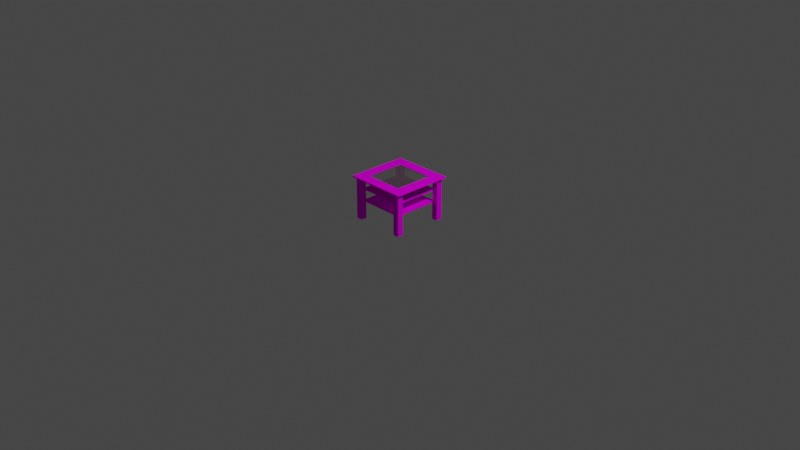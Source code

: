 # Source: table.blend  (saved by Blender 2.80.75; exported with 4.5.12 LTS)
import bpy
from mathutils import Matrix  # noqa: F401  (used for matrix-valued properties, if any)

bpy.ops.wm.read_factory_settings(use_empty=True)
scene = bpy.context.scene
scene.name = 'Scene'

# ---- collections
col_collection = bpy.data.collections.new('Collection'); scene.collection.children.link(col_collection)

# ---- images (referenced by path relative to the original .blend; pixels are not part of the script)
import os
ASSET_DIR = os.environ.get("B2B_ASSET_DIR", "")  # directory of the original .blend (textures are referenced by path, not embedded)
HERE = os.path.dirname(os.path.abspath(__file__))  # packed textures are extracted next to this script under _unpacked/

def load_image(name, relpath, width, height, colorspace="sRGB"):
    """Load a texture the original file referenced (path relative to the .blend, or extracted next to this script)."""
    p = next((c for c in (os.path.join(HERE, relpath), os.path.join(ASSET_DIR, relpath)) if relpath and os.path.exists(c)), "")
    if p:
        img = bpy.data.images.load(p, check_existing=True)
        img.name = name
    else:  # same state as the original file: an image datablock whose file is absent (Cycles renders it pink)
        img = bpy.data.images.new(name, width, height)
        img.source = "FILE"
        img.filepath = "//" + (relpath or name)
    img.colorspace_settings.name = colorspace
    return img
img_wood_texture_jpg = load_image('wood_texture.jpg', 'wood_texture.jpg', 1024, 1024, 'sRGB')

# ---- materials (node trees are filled in below, after node groups)
mat_wood_table = bpy.data.materials.new('Wood_Table')
mat_wood_table.use_transparent_shadow = False
mat_wood_table.diffuse_color = (0.7794, 0.7794, 0.7794, 1.0)
mat_wood_table_glass = bpy.data.materials.new('Wood_Table_Glass')
mat_wood_table_glass.use_transparent_shadow = False
mat_wood_table_glass.diffuse_color = (0.64, 0.64, 0.64, 1.0)

# ---- material node trees
mat_wood_table.use_nodes = True; mat_wood_table.node_tree.nodes.clear()
_N = mat_wood_table.node_tree.nodes; _L = mat_wood_table.node_tree.links
n0 = _N.new('ShaderNodeBsdfPrincipled'); n0.name = 'Principled BSDF'; n0.location = (0, 300)
n0.distribution = 'GGX'
n0.subsurface_method = 'BURLEY'
n0.inputs[3].default_value = 1.0
n0.inputs[27].default_value = (0.0, 0.0, 0.0, 1.0)
n0.inputs[28].default_value = 1.0
n1 = _N.new('ShaderNodeOutputMaterial'); n1.name = 'Material Output'; n1.location = (300, 300)
n2 = _N.new('ShaderNodeRGB'); n2.name = 'RGB'; n2.location = (-300, 300)
n2.label = 'Ambient'
n2.outputs[0].default_value = (0.0, 0.0, 0.0, 1.0)
n3 = _N.new('ShaderNodeRGB'); n3.name = 'RGB.001'; n3.location = (-300, 0)
n3.label = 'Specular'
n3.outputs[0].default_value = (0.2065, 0.1065, 0.01112, 1.0)
n4 = _N.new('ShaderNodeTexImage'); n4.name = 'Image Texture'; n4.location = (-290, 280)
n4.image = img_wood_texture_jpg
_L.new(n0.outputs[0], n1.inputs[0])
_L.new(n4.outputs[0], n0.inputs[0])
n1.is_active_output = True
mat_wood_table_glass.use_nodes = True; mat_wood_table_glass.node_tree.nodes.clear()
_N = mat_wood_table_glass.node_tree.nodes; _L = mat_wood_table_glass.node_tree.links
n0 = _N.new('ShaderNodeBsdfPrincipled'); n0.name = 'Principled BSDF'; n0.location = (0, 300)
n0.distribution = 'GGX'
n0.subsurface_method = 'BURLEY'
n0.inputs[0].default_value = (0.64, 0.6358, 0.573, 1.0)
n0.inputs[1].default_value = 1.0
n0.inputs[3].default_value = 1.0
n0.inputs[4].default_value = 0.4
n0.inputs[27].default_value = (0.0, 0.0, 0.0, 1.0)
n0.inputs[28].default_value = 1.0
n1 = _N.new('ShaderNodeOutputMaterial'); n1.name = 'Material Output'; n1.location = (300, 300)
n2 = _N.new('ShaderNodeRGB'); n2.name = 'RGB'; n2.location = (-300, 300)
n2.label = 'Ambient'
n2.outputs[0].default_value = (0.0, 0.0, 0.0, 1.0)
n3 = _N.new('ShaderNodeRGB'); n3.name = 'RGB.001'; n3.location = (-300, 0)
n3.label = 'Specular'
n3.outputs[0].default_value = (0.5, 0.5, 0.5, 1.0)
_L.new(n0.outputs[0], n1.inputs[0])
n1.is_active_output = True

# ---- world
world_world = bpy.data.worlds.new('World'); scene.world = world_world
world_world.use_nodes = True; world_world.node_tree.nodes.clear()
_N = world_world.node_tree.nodes; _L = world_world.node_tree.links
n0 = _N.new('ShaderNodeOutputWorld'); n0.name = 'World Output'; n0.location = (300, 300)
n1 = _N.new('ShaderNodeBackground'); n1.name = 'Background'; n1.location = (10, 300)
n1.inputs[0].default_value = (0.05088, 0.05088, 0.05088, 1.0)
_L.new(n1.outputs[0], n0.inputs[0])
n0.is_active_output = True
world_world.color = (0.05088, 0.05088, 0.05088)
world_world.use_sun_shadow = False
world_world.sun_shadow_jitter_overblur = 0.0

# ---- cameras
cam_camera = bpy.data.cameras.new('Camera')
cam_camera.clip_end = 100.0
cam_camera.ortho_scale = 7.314

# ---- lights
light_light = bpy.data.lights.new('Light', 'POINT')
light_light.transmission_factor = 0.0
light_light.energy = 1000.0
light_light.shadow_soft_size = 0.1
light_light.shadow_maximum_resolution = 0.006
light_light.use_absolute_resolution = True

# ---- meshes
me_cube_000 = bpy.data.meshes.new('Cube.000')
me_cube_000.from_pydata([(-0.2481, -0.2479, 0.19), (0.2482, -0.2479, 0.19), (-0.2481, 0.2479, 0.19), (0.2482, 0.2479, 0.19), (-0.2481, -0.2479, 0.21), (0.2482, -0.2479, 0.21), (-0.2481, 0.2479, 0.21), (0.2482, 0.2479, 0.21), (0.2482, -0.2479, 0.34), (-0.2481, -0.2479, 0.34), (0.2482, 0.2479, 0.34), (-0.2481, 0.2479, 0.34), (0.2482, -0.2479, 0.32), (-0.2481, -0.2479, 0.32), (0.2482, 0.2479, 0.32), (-0.2481, 0.2479, 0.32), (-0.2501, -0.2499, 0.192), (0.2501, -0.2499, 0.192), (-0.2501, 0.2499, 0.192), (0.2501, 0.2499, 0.192), (-0.2501, -0.2499, 0.208), (0.2501, -0.2499, 0.208), (-0.2501, 0.2499, 0.208), (0.2501, 0.2499, 0.208), (0.2501, -0.2499, 0.338), (-0.2501, -0.2499, 0.338), (0.2501, 0.2499, 0.338), (-0.2501, 0.2499, 0.338), (0.2501, -0.2499, 0.322), (-0.2501, -0.2499, 0.322), (0.2501, 0.2499, 0.322), (-0.2501, 0.2499, 0.322), (0.2359, 0.2345, 0.006666), (0.3009, 0.2345, 0.006666), (0.2359, 0.2345, 0.4567), (0.2339, 0.2975, 0.4547), (0.3009, 0.2995, 0.4567), (0.3029, 0.2365, 0.4547), (0.2359, 0.2345, 0.2103), (0.2359, 0.2995, 0.006666), (0.3009, 0.2995, 0.006666), (0.2359, 0.2345, 0.1897), (0.2359, 0.2345, 0.3197), (0.2359, 0.2345, 0.3403), (0.2359, 0.2504, 0.2103), (0.2507, 0.2345, 0.2103), (0.2359, 0.2504, 0.1897), (0.2527, 0.2325, 0.1877), (0.2359, 0.2504, 0.3403), (0.2359, 0.2504, 0.3197), (0.2507, 0.2345, 0.3403), (0.2507, 0.2345, 0.3197), (0.2383, 0.2368, 0.004732), (0.2507, 0.2504, 0.2103), (0.2507, 0.2504, 0.1897), (0.2507, 0.2504, 0.3403), (0.2507, 0.2504, 0.3197), (0.2383, 0.2971, 0.004732), (0.2986, 0.2971, 0.004732), (0.2986, 0.2368, 0.004732), (0.2379, 0.2325, 0.3423), (0.2379, 0.2325, 0.4547), (0.2989, 0.2325, 0.008666), (0.2379, 0.2325, 0.1877), (0.2379, 0.2325, 0.008666), (0.2379, 0.2325, 0.3177), (0.2379, 0.2325, 0.2123), (0.2527, 0.2325, 0.2123), (0.2507, 0.2345, 0.1897), (0.2527, 0.2325, 0.3423), (0.2527, 0.2325, 0.3177), (0.2989, 0.2325, 0.4547), (0.3029, 0.2975, 0.008666), (0.3029, 0.2365, 0.008666), (0.3029, 0.2975, 0.4547), (0.3009, 0.2345, 0.4567), (0.2379, 0.3015, 0.008666), (0.2989, 0.3015, 0.008666), (0.2989, 0.3015, 0.4547), (0.2379, 0.3015, 0.4547), (0.2339, 0.2975, 0.008666), (0.2339, 0.2365, 0.3423), (0.2339, 0.2365, 0.4547), (0.2339, 0.2365, 0.1877), (0.2339, 0.2365, 0.008666), (0.2339, 0.2524, 0.2123), (0.2339, 0.2365, 0.2123), (0.2339, 0.2524, 0.1877), (0.2339, 0.2365, 0.3177), (0.2339, 0.2524, 0.3423), (0.2339, 0.2524, 0.3177), (0.2359, 0.2995, 0.4567), (-0.2359, 0.2345, 0.006666), (-0.3009, 0.2995, 0.006666), (-0.3009, 0.2345, 0.006666), (-0.2359, 0.2345, 0.4567), (-0.2339, 0.2975, 0.4547), (-0.3009, 0.2995, 0.4567), (-0.3029, 0.2365, 0.4547), (-0.2359, 0.2345, 0.2103), (-0.2359, 0.2995, 0.006666), (-0.2359, 0.2345, 0.1897), (-0.2359, 0.2345, 0.3197), (-0.2359, 0.2345, 0.3403), (-0.2359, 0.2504, 0.2103), (-0.2506, 0.2345, 0.2103), (-0.2359, 0.2504, 0.1897), (-0.2526, 0.2325, 0.1877), (-0.2359, 0.2504, 0.3403), (-0.2359, 0.2504, 0.3197), (-0.2506, 0.2345, 0.3403), (-0.2506, 0.2345, 0.3197), (-0.2383, 0.2368, 0.004732), (-0.2506, 0.2504, 0.2103), (-0.2506, 0.2504, 0.1897), (-0.2506, 0.2504, 0.3403), (-0.2506, 0.2504, 0.3197), (-0.2383, 0.2971, 0.004732), (-0.2985, 0.2971, 0.004732), (-0.2985, 0.2368, 0.004732), (-0.2379, 0.2325, 0.3423), (-0.2379, 0.2325, 0.4547), (-0.2989, 0.2325, 0.008666), (-0.2379, 0.2325, 0.1877), (-0.2379, 0.2325, 0.008666), (-0.2379, 0.2325, 0.3177), (-0.2379, 0.2325, 0.2123), (-0.2526, 0.2325, 0.2123), (-0.2506, 0.2345, 0.1897), (-0.2526, 0.2325, 0.3423), (-0.2526, 0.2325, 0.3177), (-0.2989, 0.2325, 0.4547), (-0.3029, 0.2975, 0.008666), (-0.3029, 0.2365, 0.008666), (-0.3029, 0.2975, 0.4547), (-0.3009, 0.2345, 0.4567), (-0.2379, 0.3015, 0.008666), (-0.2989, 0.3015, 0.008666), (-0.2989, 0.3015, 0.4547), (-0.2379, 0.3015, 0.4547), (-0.2339, 0.2975, 0.008666), (-0.2339, 0.2365, 0.3423), (-0.2339, 0.2365, 0.4547), (-0.2339, 0.2365, 0.1877), (-0.2339, 0.2365, 0.008666), (-0.2339, 0.2524, 0.2123), (-0.2339, 0.2365, 0.2123), (-0.2339, 0.2524, 0.1877), (-0.2339, 0.2365, 0.3177), (-0.2339, 0.2524, 0.3423), (-0.2339, 0.2524, 0.3177), (-0.2359, 0.2995, 0.4567), (0.2359, -0.2345, 0.006666), (0.2359, -0.2995, 0.006666), (0.3009, -0.2995, 0.006666), (0.2359, -0.2345, 0.4567), (0.2339, -0.2975, 0.4547), (0.3009, -0.2995, 0.4567), (0.3029, -0.2365, 0.4547), (0.2359, -0.2345, 0.2103), (0.3009, -0.2345, 0.006666), (0.2359, -0.2345, 0.1897), (0.2359, -0.2345, 0.3197), (0.2359, -0.2345, 0.3403), (0.2359, -0.2505, 0.2103), (0.2507, -0.2345, 0.2103), (0.2359, -0.2505, 0.1897), (0.2527, -0.2325, 0.1877), (0.2359, -0.2505, 0.3403), (0.2359, -0.2505, 0.3197), (0.2507, -0.2345, 0.3403), (0.2507, -0.2345, 0.3197), (0.2383, -0.2369, 0.004732), (0.2507, -0.2505, 0.2103), (0.2507, -0.2505, 0.1897), (0.2507, -0.2505, 0.3403), (0.2507, -0.2505, 0.3197), (0.2383, -0.2972, 0.004732), (0.2986, -0.2972, 0.004732), (0.2986, -0.2369, 0.004732), (0.2379, -0.2325, 0.3423), (0.2379, -0.2325, 0.4547), (0.2989, -0.2325, 0.008666), (0.2379, -0.2325, 0.1877), (0.2379, -0.2325, 0.008666), (0.2379, -0.2325, 0.3177), (0.2379, -0.2325, 0.2123), (0.2527, -0.2325, 0.2123), (0.2507, -0.2345, 0.1897), (0.2527, -0.2325, 0.3423), (0.2527, -0.2325, 0.3177), (0.2989, -0.2325, 0.4547), (0.3029, -0.2975, 0.008666), (0.3029, -0.2365, 0.008666), (0.3029, -0.2975, 0.4547), (0.3009, -0.2345, 0.4567), (0.2379, -0.3015, 0.008666), (0.2989, -0.3015, 0.008666), (0.2989, -0.3015, 0.4547), (0.2379, -0.3015, 0.4547), (0.2339, -0.2975, 0.008666), (0.2339, -0.2365, 0.3423), (0.2339, -0.2365, 0.4547), (0.2339, -0.2365, 0.1877), (0.2339, -0.2365, 0.008666), (0.2339, -0.2525, 0.2123), (0.2339, -0.2365, 0.2123), (0.2339, -0.2525, 0.1877), (0.2339, -0.2365, 0.3177), (0.2339, -0.2525, 0.3423), (0.2339, -0.2525, 0.3177), (0.2359, -0.2995, 0.4567), (-0.2359, -0.2345, 0.006666), (-0.2359, -0.2995, 0.006666), (-0.3009, -0.2995, 0.006666), (-0.3009, -0.2345, 0.006666), (-0.2359, -0.2345, 0.4567), (-0.2339, -0.2975, 0.4547), (-0.3009, -0.2995, 0.4567), (-0.3029, -0.2365, 0.4547), (-0.2359, -0.2345, 0.2103), (-0.2359, -0.2345, 0.1897), (-0.2359, -0.2345, 0.3197), (-0.2359, -0.2345, 0.3403), (-0.2359, -0.2505, 0.2103), (-0.2506, -0.2345, 0.2103), (-0.2359, -0.2505, 0.1897), (-0.2526, -0.2325, 0.1877), (-0.2359, -0.2505, 0.3403), (-0.2359, -0.2505, 0.3197), (-0.2506, -0.2345, 0.3403), (-0.2506, -0.2345, 0.3197), (-0.2383, -0.2369, 0.004732), (-0.2506, -0.2505, 0.2103), (-0.2506, -0.2505, 0.1897), (-0.2506, -0.2505, 0.3403), (-0.2506, -0.2505, 0.3197), (-0.2383, -0.2972, 0.004732), (-0.2985, -0.2972, 0.004732), (-0.2985, -0.2369, 0.004732), (-0.2379, -0.2325, 0.3423), (-0.2379, -0.2325, 0.4547), (-0.2989, -0.2325, 0.008666), (-0.2379, -0.2325, 0.1877), (-0.2379, -0.2325, 0.008666), (-0.2379, -0.2325, 0.3177), (-0.2379, -0.2325, 0.2123), (-0.2526, -0.2325, 0.2123), (-0.2506, -0.2345, 0.1897), (-0.2526, -0.2325, 0.3423), (-0.2526, -0.2325, 0.3177), (-0.2989, -0.2325, 0.4547), (-0.3029, -0.2975, 0.008666), (-0.3029, -0.2365, 0.008666), (-0.3029, -0.2975, 0.4547), (-0.3009, -0.2345, 0.4567), (-0.2379, -0.3015, 0.008666), (-0.2989, -0.3015, 0.008666), (-0.2989, -0.3015, 0.4547), (-0.2379, -0.3015, 0.4547), (-0.2339, -0.2975, 0.008666), (-0.2339, -0.2365, 0.3423), (-0.2339, -0.2365, 0.4547), (-0.2339, -0.2365, 0.1877), (-0.2339, -0.2365, 0.008666), (-0.2339, -0.2525, 0.2123), (-0.2339, -0.2365, 0.2123), (-0.2339, -0.2525, 0.1877), (-0.2339, -0.2365, 0.3177), (-0.2339, -0.2525, 0.3423), (-0.2339, -0.2525, 0.3177), (-0.2359, -0.2995, 0.4567), (0.33, -0.33, 0.4568), (-0.33, -0.33, 0.4568), (0.33, 0.33, 0.4568), (-0.3267, 0.2111, 0.4711), (0.3267, 0.2111, 0.4711), (-0.3267, -0.2112, 0.4711), (0.3267, -0.2112, 0.4711), (-0.33, 0.33, 0.4568), (0.33, -0.2103, 0.4568), (-0.3267, 0.3267, 0.4711), (0.3267, 0.3267, 0.4711), (-0.3267, -0.3267, 0.4711), (0.33, 0.2101, 0.4568), (-0.33, 0.2101, 0.4568), (0.3267, -0.3267, 0.4711), (-0.33, -0.2103, 0.4568), (-0.2078, 0.2081, 0.4568), (0.3267, -0.2095, 0.4711), (-0.3267, -0.2095, 0.4711), (0.2098, -0.2095, 0.4711), (-0.2098, -0.2095, 0.4711), (0.3267, 0.2094, 0.4711), (0.2098, 0.2094, 0.4711), (-0.2098, 0.2094, 0.4711), (-0.3267, 0.2094, 0.4711), (0.33, -0.2103, 0.4669), (0.33, -0.33, 0.4669), (-0.33, 0.33, 0.4669), (0.33, 0.33, 0.4669), (-0.33, -0.33, 0.4669), (-0.33, -0.2103, 0.4669), (0.33, 0.2101, 0.4669), (-0.33, 0.2101, 0.4669), (0.2078, 0.2081, 0.4568), (0.2078, -0.2083, 0.4568), (-0.2078, -0.2083, 0.4568), (-0.2098, -0.2103, 0.4669), (0.2098, -0.2103, 0.4669), (0.2098, 0.2101, 0.4669), (-0.2098, 0.2101, 0.4669), (0.2098, -0.2103, 0.4619), (-0.2098, -0.2103, 0.4619), (0.2098, 0.2101, 0.4619), (-0.2078, 0.2081, 0.4619), (-0.2078, -0.2083, 0.4619), (0.2078, -0.2083, 0.4619), (0.2078, 0.2081, 0.4619), (-0.2098, 0.2101, 0.4619), (0.33, -0.2103, 0.4669), (0.33, -0.2103, 0.4669), (0.33, -0.2103, 0.4669), (0.3267, -0.2112, 0.4711), (0.3267, -0.2112, 0.4711), (-0.3267, -0.2112, 0.4711), (-0.3267, -0.2112, 0.4711), (-0.2098, 0.2094, 0.4711), (-0.2098, 0.2094, 0.4711), (-0.3267, 0.2094, 0.4711), (-0.3267, 0.2094, 0.4711), (0.3267, 0.2094, 0.4711), (0.3267, 0.2094, 0.4711), (0.2098, 0.2094, 0.4711), (0.2098, 0.2094, 0.4711), (-0.3267, -0.2095, 0.4711), (-0.3267, -0.2095, 0.4711), (-0.2098, -0.2095, 0.4711), (-0.2098, -0.2095, 0.4711), (0.2098, -0.2095, 0.4711), (0.2098, -0.2095, 0.4711), (0.3267, -0.2095, 0.4711), (0.3267, -0.2095, 0.4711), (0.3267, 0.2111, 0.4711), (0.3267, 0.2111, 0.4711), (-0.3267, 0.2111, 0.4711), (-0.3267, 0.2111, 0.4711), (0.3267, 0.3267, 0.4711), (0.3267, 0.3267, 0.4711), (-0.3267, -0.3267, 0.4711), (-0.3267, -0.3267, 0.4711), (0.3267, -0.3267, 0.4711), (0.3267, -0.3267, 0.4711), (-0.3267, 0.3267, 0.4711), (-0.3267, 0.3267, 0.4711), (0.33, -0.33, 0.4669), (0.33, -0.33, 0.4568), (-0.33, 0.33, 0.4669), (0.33, 0.33, 0.4669), (0.33, 0.33, 0.4568), (-0.33, -0.33, 0.4669), (-0.33, -0.33, 0.4568), (0.33, 0.2101, 0.4669), (0.33, 0.2101, 0.4669), (0.33, 0.2101, 0.4669), (0.33, 0.2101, 0.4568), (-0.33, 0.2101, 0.4669), (-0.33, 0.2101, 0.4669), (-0.33, 0.2101, 0.4669), (0.33, -0.2103, 0.4568), (-0.33, 0.33, 0.4568), (-0.33, -0.2103, 0.4669), (-0.33, -0.2103, 0.4669), (-0.33, -0.2103, 0.4669), (-0.33, 0.2101, 0.4568), (0.2098, -0.2103, 0.4669), (0.2098, -0.2103, 0.4669), (-0.2098, 0.2101, 0.4669), (-0.2098, 0.2101, 0.4669), (0.2078, 0.2081, 0.4568), (0.2078, 0.2081, 0.4568), (0.2078, 0.2081, 0.4568), (0.2078, -0.2083, 0.4568), (0.2078, -0.2083, 0.4568), (0.2078, -0.2083, 0.4568), (-0.2098, -0.2103, 0.4669), (-0.2098, -0.2103, 0.4669), (0.2098, 0.2101, 0.4669), (0.2098, 0.2101, 0.4669), (-0.2078, -0.2083, 0.4568), (-0.2078, -0.2083, 0.4568), (-0.2078, -0.2083, 0.4568), (0.2098, -0.2103, 0.4619), (0.2098, -0.2103, 0.4619), (0.2098, -0.2103, 0.4619), (-0.2098, -0.2103, 0.4619), (-0.2098, -0.2103, 0.4619), (-0.2098, -0.2103, 0.4619), (0.2098, 0.2101, 0.4619), (0.2098, 0.2101, 0.4619), (0.2098, 0.2101, 0.4619), (-0.2078, 0.2081, 0.4568), (-0.2078, 0.2081, 0.4568), (-0.2078, 0.2081, 0.4568), (-0.33, -0.2103, 0.4568), (-0.2098, 0.2101, 0.4619), (-0.2098, 0.2101, 0.4619), (-0.2098, 0.2101, 0.4619), (-0.2078, -0.2083, 0.4619), (-0.2078, -0.2083, 0.4619), (-0.2078, -0.2083, 0.4619), (0.2078, -0.2083, 0.4619), (0.2078, -0.2083, 0.4619), (0.2078, -0.2083, 0.4619), (0.2078, 0.2081, 0.4619), (0.2078, 0.2081, 0.4619), (0.2078, 0.2081, 0.4619), (-0.2078, 0.2081, 0.4619), (-0.2078, 0.2081, 0.4619), (-0.2078, 0.2081, 0.4619), (-0.2481, -0.2479, 0.19), (-0.2481, -0.2479, 0.19), (0.2482, -0.2479, 0.19), (0.2482, -0.2479, 0.19), (-0.2481, 0.2479, 0.19), (-0.2481, 0.2479, 0.19), (0.2482, 0.2479, 0.19), (0.2482, 0.2479, 0.19), (-0.2481, -0.2479, 0.21), (-0.2481, -0.2479, 0.21), (0.2482, -0.2479, 0.21), (0.2482, -0.2479, 0.21), (-0.2481, 0.2479, 0.21), (-0.2481, 0.2479, 0.21), (0.2482, 0.2479, 0.21), (0.2482, 0.2479, 0.21), (-0.2501, -0.2499, 0.192), (-0.2501, -0.2499, 0.192), (-0.2501, -0.2499, 0.192), (-0.2501, -0.2499, 0.208), (-0.2501, -0.2499, 0.208), (-0.2501, -0.2499, 0.208), (0.2501, -0.2499, 0.208), (0.2501, -0.2499, 0.208), (0.2501, -0.2499, 0.208), (0.2501, -0.2499, 0.192), (0.2501, -0.2499, 0.192), (0.2501, -0.2499, 0.192), (0.2501, 0.2499, 0.192), (0.2501, 0.2499, 0.192), (0.2501, 0.2499, 0.192), (0.2501, 0.2499, 0.208), (0.2501, 0.2499, 0.208), (0.2501, 0.2499, 0.208), (-0.2501, 0.2499, 0.208), (-0.2501, 0.2499, 0.208), (-0.2501, 0.2499, 0.208), (-0.2501, 0.2499, 0.192), (-0.2501, 0.2499, 0.192), (-0.2501, 0.2499, 0.192), (0.2482, -0.2479, 0.34), (0.2482, -0.2479, 0.34), (-0.2481, -0.2479, 0.34), (-0.2481, -0.2479, 0.34), (0.2482, 0.2479, 0.34), (0.2482, 0.2479, 0.34), (-0.2481, 0.2479, 0.34), (-0.2481, 0.2479, 0.34), (0.2482, -0.2479, 0.32), (0.2482, -0.2479, 0.32), (-0.2481, -0.2479, 0.32), (-0.2481, -0.2479, 0.32), (0.2482, 0.2479, 0.32), (0.2482, 0.2479, 0.32), (-0.2481, 0.2479, 0.32), (-0.2481, 0.2479, 0.32), (0.2501, -0.2499, 0.338), (0.2501, -0.2499, 0.338), (0.2501, -0.2499, 0.338), (0.2501, -0.2499, 0.322), (0.2501, -0.2499, 0.322), (0.2501, -0.2499, 0.322), (-0.2501, -0.2499, 0.322), (-0.2501, -0.2499, 0.322), (-0.2501, -0.2499, 0.322), (-0.2501, -0.2499, 0.338), (-0.2501, -0.2499, 0.338), (-0.2501, -0.2499, 0.338), (-0.2501, 0.2499, 0.338), (-0.2501, 0.2499, 0.338), (-0.2501, 0.2499, 0.338), (-0.2501, 0.2499, 0.322), (-0.2501, 0.2499, 0.322), (-0.2501, 0.2499, 0.322), (0.2501, 0.2499, 0.322), (0.2501, 0.2499, 0.322), (0.2501, 0.2499, 0.322), (0.2501, 0.2499, 0.338), (0.2501, 0.2499, 0.338), (0.2501, 0.2499, 0.338), (0.2359, 0.2504, 0.2103), (0.2359, 0.2504, 0.2103), (0.2359, 0.2504, 0.2103), (0.2359, 0.2345, 0.2103), (0.2359, 0.2345, 0.2103), (0.2359, 0.2345, 0.2103), (0.2359, 0.2504, 0.1897), (0.2359, 0.2504, 0.1897), (0.2359, 0.2504, 0.1897), (0.2359, 0.2345, 0.1897), (0.2359, 0.2345, 0.1897), (0.2359, 0.2345, 0.1897), (0.2359, 0.2504, 0.3403), (0.2359, 0.2504, 0.3403), (0.2359, 0.2504, 0.3403), (0.2359, 0.2345, 0.3403), (0.2359, 0.2345, 0.3403), (0.2359, 0.2345, 0.3403), (0.2359, 0.2504, 0.3197), (0.2359, 0.2504, 0.3197), (0.2359, 0.2504, 0.3197), (0.2359, 0.2345, 0.3197), (0.2359, 0.2345, 0.3197), (0.2359, 0.2345, 0.3197), (0.2383, 0.2971, 0.004732), (0.2383, 0.2971, 0.004732), (0.2986, 0.2971, 0.004732), (0.2986, 0.2971, 0.004732), (0.2507, 0.2345, 0.2103), (0.2507, 0.2345, 0.2103), (0.2507, 0.2345, 0.2103), (0.2507, 0.2345, 0.1897), (0.2507, 0.2345, 0.1897), (0.2507, 0.2345, 0.1897), (0.2379, 0.3015, 0.008666), (0.2379, 0.3015, 0.008666), (0.2989, 0.3015, 0.008666), (0.2989, 0.3015, 0.008666), (0.2383, 0.2368, 0.004732), (0.2383, 0.2368, 0.004732), (0.2986, 0.2368, 0.004732), (0.2986, 0.2368, 0.004732), (0.2507, 0.2345, 0.3403), (0.2507, 0.2345, 0.3403), (0.2507, 0.2345, 0.3403), (0.2507, 0.2345, 0.3197), (0.2507, 0.2345, 0.3197), (0.2507, 0.2345, 0.3197), (0.2339, 0.2975, 0.4547), (0.2339, 0.2975, 0.4547), (0.2339, 0.2365, 0.4547), (0.2339, 0.2365, 0.4547), (0.3029, 0.2365, 0.4547), (0.3029, 0.2365, 0.4547), (0.3029, 0.2975, 0.4547), (0.3029, 0.2975, 0.4547), (0.2379, 0.2325, 0.4547), (0.2379, 0.2325, 0.4547), (0.2989, 0.2325, 0.4547), (0.2989, 0.2325, 0.4547), (0.2507, 0.2504, 0.2103), (0.2507, 0.2504, 0.2103), (0.2507, 0.2504, 0.1897), (0.2507, 0.2504, 0.1897), (0.2507, 0.2504, 0.3403), (0.2507, 0.2504, 0.3403), (0.2507, 0.2504, 0.3197), (0.2507, 0.2504, 0.3197), (0.2379, 0.3015, 0.4547), (0.2379, 0.3015, 0.4547), (0.2989, 0.3015, 0.4547), (0.2989, 0.3015, 0.4547), (0.2359, 0.2345, 0.006666), (0.2359, 0.2345, 0.006666), (0.3009, 0.2345, 0.006666), (0.3009, 0.2345, 0.006666), (0.2379, 0.2325, 0.3423), (0.2379, 0.2325, 0.3423), (0.2379, 0.2325, 0.1877), (0.2379, 0.2325, 0.1877), (0.2379, 0.2325, 0.008666), (0.2379, 0.2325, 0.008666), (0.2379, 0.2325, 0.3177), (0.2379, 0.2325, 0.3177), (0.2379, 0.2325, 0.2123), (0.2379, 0.2325, 0.2123), (0.2527, 0.2325, 0.2123), (0.2527, 0.2325, 0.2123), (0.2527, 0.2325, 0.1877), (0.2527, 0.2325, 0.1877), (0.2527, 0.2325, 0.3423), (0.2527, 0.2325, 0.3423), (0.2527, 0.2325, 0.3177), (0.2527, 0.2325, 0.3177), (0.2989, 0.2325, 0.008666), (0.2989, 0.2325, 0.008666), (0.2359, 0.2345, 0.4567), (0.2359, 0.2345, 0.4567), (0.3009, 0.2345, 0.4567), (0.3009, 0.2345, 0.4567), (0.3029, 0.2975, 0.008666), (0.3029, 0.2975, 0.008666), (0.3009, 0.2995, 0.006666), (0.3009, 0.2995, 0.006666), (0.3029, 0.2365, 0.008666), (0.3029, 0.2365, 0.008666), (0.3009, 0.2995, 0.4567), (0.3009, 0.2995, 0.4567), (0.2359, 0.2995, 0.006666), (0.2359, 0.2995, 0.006666), (0.2359, 0.2995, 0.4567), (0.2359, 0.2995, 0.4567), (0.2339, 0.2365, 0.3423), (0.2339, 0.2365, 0.3423), (0.2339, 0.2365, 0.1877), (0.2339, 0.2365, 0.1877), (0.2339, 0.2365, 0.008666), (0.2339, 0.2365, 0.008666), (0.2339, 0.2524, 0.2123), (0.2339, 0.2524, 0.2123), (0.2339, 0.2365, 0.2123), (0.2339, 0.2365, 0.2123), (0.2339, 0.2524, 0.1877), (0.2339, 0.2524, 0.1877), (0.2339, 0.2365, 0.3177), (0.2339, 0.2365, 0.3177), (0.2339, 0.2524, 0.3423), (0.2339, 0.2524, 0.3423), (0.2339, 0.2524, 0.3177), (0.2339, 0.2524, 0.3177), (0.2339, 0.2975, 0.008666), (0.2339, 0.2975, 0.008666), (-0.2359, 0.2504, 0.2103), (-0.2359, 0.2504, 0.2103), (-0.2359, 0.2504, 0.2103), (-0.2359, 0.2345, 0.2103), (-0.2359, 0.2345, 0.2103), (-0.2359, 0.2345, 0.2103), (-0.2359, 0.2504, 0.1897), (-0.2359, 0.2504, 0.1897), (-0.2359, 0.2504, 0.1897), (-0.2359, 0.2345, 0.1897), (-0.2359, 0.2345, 0.1897), (-0.2359, 0.2345, 0.1897), (-0.2359, 0.2504, 0.3403), (-0.2359, 0.2504, 0.3403), (-0.2359, 0.2504, 0.3403), (-0.2359, 0.2345, 0.3403), (-0.2359, 0.2345, 0.3403), (-0.2359, 0.2345, 0.3403), (-0.2359, 0.2504, 0.3197), (-0.2359, 0.2504, 0.3197), (-0.2359, 0.2504, 0.3197), (-0.2359, 0.2345, 0.3197), (-0.2359, 0.2345, 0.3197), (-0.2359, 0.2345, 0.3197), (-0.2383, 0.2971, 0.004732), (-0.2383, 0.2971, 0.004732), (-0.2985, 0.2971, 0.004732), (-0.2985, 0.2971, 0.004732), (-0.2506, 0.2345, 0.2103), (-0.2506, 0.2345, 0.2103), (-0.2506, 0.2345, 0.2103), (-0.2506, 0.2345, 0.1897), (-0.2506, 0.2345, 0.1897), (-0.2506, 0.2345, 0.1897), (-0.2383, 0.2368, 0.004732), (-0.2383, 0.2368, 0.004732), (-0.2985, 0.2368, 0.004732), (-0.2985, 0.2368, 0.004732), (-0.2506, 0.2345, 0.3403), (-0.2506, 0.2345, 0.3403), (-0.2506, 0.2345, 0.3403), (-0.2506, 0.2345, 0.3197), (-0.2506, 0.2345, 0.3197), (-0.2506, 0.2345, 0.3197), (-0.2339, 0.2975, 0.4547), (-0.2339, 0.2975, 0.4547), (-0.2339, 0.2365, 0.4547), (-0.2339, 0.2365, 0.4547), (-0.3029, 0.2365, 0.4547), (-0.3029, 0.2365, 0.4547), (-0.3029, 0.2975, 0.4547), (-0.3029, 0.2975, 0.4547), (-0.2379, 0.2325, 0.4547), (-0.2379, 0.2325, 0.4547), (-0.2989, 0.2325, 0.4547), (-0.2989, 0.2325, 0.4547), (-0.2506, 0.2504, 0.2103), (-0.2506, 0.2504, 0.2103), (-0.2506, 0.2504, 0.1897), (-0.2506, 0.2504, 0.1897), (-0.2506, 0.2504, 0.3403), (-0.2506, 0.2504, 0.3403), (-0.2506, 0.2504, 0.3197), (-0.2506, 0.2504, 0.3197), (-0.2379, 0.3015, 0.4547), (-0.2379, 0.3015, 0.4547), (-0.2989, 0.3015, 0.4547), (-0.2989, 0.3015, 0.4547), (-0.2359, 0.2345, 0.006666), (-0.2359, 0.2345, 0.006666), (-0.3009, 0.2995, 0.006666), (-0.3009, 0.2995, 0.006666), (-0.3009, 0.2345, 0.006666), (-0.3009, 0.2345, 0.006666), (-0.2379, 0.2325, 0.3423), (-0.2379, 0.2325, 0.3423), (-0.2379, 0.2325, 0.1877), (-0.2379, 0.2325, 0.1877), (-0.2379, 0.2325, 0.008666), (-0.2379, 0.2325, 0.008666), (-0.2379, 0.2325, 0.3177), (-0.2379, 0.2325, 0.3177), (-0.2379, 0.2325, 0.2123), (-0.2379, 0.2325, 0.2123), (-0.2526, 0.2325, 0.2123), (-0.2526, 0.2325, 0.2123), (-0.2526, 0.2325, 0.1877), (-0.2526, 0.2325, 0.1877), (-0.2526, 0.2325, 0.3423), (-0.2526, 0.2325, 0.3423), (-0.2526, 0.2325, 0.3177), (-0.2526, 0.2325, 0.3177), (-0.2989, 0.2325, 0.008666), (-0.2989, 0.2325, 0.008666), (-0.2359, 0.2345, 0.4567), (-0.2359, 0.2345, 0.4567), (-0.3009, 0.2345, 0.4567), (-0.3009, 0.2345, 0.4567), (-0.3029, 0.2365, 0.008666), (-0.3029, 0.2365, 0.008666), (-0.3029, 0.2975, 0.008666), (-0.3029, 0.2975, 0.008666), (-0.3009, 0.2995, 0.4567), (-0.3009, 0.2995, 0.4567), (-0.2989, 0.3015, 0.008666), (-0.2989, 0.3015, 0.008666), (-0.2359, 0.2995, 0.4567), (-0.2359, 0.2995, 0.4567), (-0.2339, 0.2365, 0.3423), (-0.2339, 0.2365, 0.3423), (-0.2339, 0.2365, 0.1877), (-0.2339, 0.2365, 0.1877), (-0.2339, 0.2365, 0.008666), (-0.2339, 0.2365, 0.008666), (-0.2339, 0.2524, 0.2123), (-0.2339, 0.2524, 0.2123), (-0.2339, 0.2365, 0.2123), (-0.2339, 0.2365, 0.2123), (-0.2339, 0.2524, 0.1877), (-0.2339, 0.2524, 0.1877), (-0.2339, 0.2365, 0.3177), (-0.2339, 0.2365, 0.3177), (-0.2339, 0.2524, 0.3423), (-0.2339, 0.2524, 0.3423), (-0.2339, 0.2524, 0.3177), (-0.2339, 0.2524, 0.3177), (-0.2339, 0.2975, 0.008666), (-0.2339, 0.2975, 0.008666), (0.2359, -0.2505, 0.2103), (0.2359, -0.2505, 0.2103), (0.2359, -0.2505, 0.2103), (0.2359, -0.2345, 0.2103), (0.2359, -0.2345, 0.2103), (0.2359, -0.2345, 0.2103), (0.2359, -0.2505, 0.1897), (0.2359, -0.2505, 0.1897), (0.2359, -0.2505, 0.1897), (0.2359, -0.2345, 0.1897), (0.2359, -0.2345, 0.1897), (0.2359, -0.2345, 0.1897), (0.2359, -0.2505, 0.3403), (0.2359, -0.2505, 0.3403), (0.2359, -0.2505, 0.3403), (0.2359, -0.2345, 0.3403), (0.2359, -0.2345, 0.3403), (0.2359, -0.2345, 0.3403), (0.2359, -0.2505, 0.3197), (0.2359, -0.2505, 0.3197), (0.2359, -0.2505, 0.3197), (0.2359, -0.2345, 0.3197), (0.2359, -0.2345, 0.3197), (0.2359, -0.2345, 0.3197), (0.3029, -0.2365, 0.008666), (0.3029, -0.2365, 0.008666), (0.3029, -0.2975, 0.008666), (0.3029, -0.2975, 0.008666), (0.2383, -0.2972, 0.004732), (0.2383, -0.2972, 0.004732), (0.2986, -0.2972, 0.004732), (0.2986, -0.2972, 0.004732), (0.2507, -0.2345, 0.2103), (0.2507, -0.2345, 0.2103), (0.2507, -0.2345, 0.2103), (0.2507, -0.2345, 0.1897), (0.2507, -0.2345, 0.1897), (0.2507, -0.2345, 0.1897), (0.2383, -0.2369, 0.004732), (0.2383, -0.2369, 0.004732), (0.2986, -0.2369, 0.004732), (0.2986, -0.2369, 0.004732), (0.2507, -0.2345, 0.3403), (0.2507, -0.2345, 0.3403), (0.2507, -0.2345, 0.3403), (0.2507, -0.2345, 0.3197), (0.2507, -0.2345, 0.3197), (0.2507, -0.2345, 0.3197), (0.2339, -0.2975, 0.4547), (0.2339, -0.2975, 0.4547), (0.2339, -0.2365, 0.4547), (0.2339, -0.2365, 0.4547), (0.3029, -0.2365, 0.4547), (0.3029, -0.2365, 0.4547), (0.3029, -0.2975, 0.4547), (0.3029, -0.2975, 0.4547), (0.2379, -0.2325, 0.4547), (0.2379, -0.2325, 0.4547), (0.2989, -0.2325, 0.4547), (0.2989, -0.2325, 0.4547), (0.2507, -0.2505, 0.2103), (0.2507, -0.2505, 0.2103), (0.2507, -0.2505, 0.1897), (0.2507, -0.2505, 0.1897), (0.2507, -0.2505, 0.3403), (0.2507, -0.2505, 0.3403), (0.2507, -0.2505, 0.3197), (0.2507, -0.2505, 0.3197), (0.2379, -0.3015, 0.4547), (0.2379, -0.3015, 0.4547), (0.2989, -0.3015, 0.4547), (0.2989, -0.3015, 0.4547), (0.2359, -0.2995, 0.006666), (0.2359, -0.2995, 0.006666), (0.2359, -0.2345, 0.006666), (0.2359, -0.2345, 0.006666), (0.3009, -0.2995, 0.006666), (0.3009, -0.2995, 0.006666), (0.2379, -0.2325, 0.3423), (0.2379, -0.2325, 0.3423), (0.2379, -0.2325, 0.1877), (0.2379, -0.2325, 0.1877), (0.2379, -0.2325, 0.008666), (0.2379, -0.2325, 0.008666), (0.2379, -0.2325, 0.3177), (0.2379, -0.2325, 0.3177), (0.2379, -0.2325, 0.2123), (0.2379, -0.2325, 0.2123), (0.2527, -0.2325, 0.2123), (0.2527, -0.2325, 0.2123), (0.2527, -0.2325, 0.1877), (0.2527, -0.2325, 0.1877), (0.2527, -0.2325, 0.3423), (0.2527, -0.2325, 0.3423), (0.2527, -0.2325, 0.3177), (0.2527, -0.2325, 0.3177), (0.2989, -0.2325, 0.008666), (0.2989, -0.2325, 0.008666), (0.2359, -0.2345, 0.4567), (0.2359, -0.2345, 0.4567), (0.3009, -0.2345, 0.006666), (0.3009, -0.2345, 0.006666), (0.3009, -0.2345, 0.4567), (0.3009, -0.2345, 0.4567), (0.3009, -0.2995, 0.4567), (0.3009, -0.2995, 0.4567), (0.2989, -0.3015, 0.008666), (0.2989, -0.3015, 0.008666), (0.2379, -0.3015, 0.008666), (0.2379, -0.3015, 0.008666), (0.2359, -0.2995, 0.4567), (0.2359, -0.2995, 0.4567), (0.2339, -0.2365, 0.3423), (0.2339, -0.2365, 0.3423), (0.2339, -0.2365, 0.1877), (0.2339, -0.2365, 0.1877), (0.2339, -0.2365, 0.008666), (0.2339, -0.2365, 0.008666), (0.2339, -0.2525, 0.2123), (0.2339, -0.2525, 0.2123), (0.2339, -0.2365, 0.2123), (0.2339, -0.2365, 0.2123), (0.2339, -0.2525, 0.1877), (0.2339, -0.2525, 0.1877), (0.2339, -0.2365, 0.3177), (0.2339, -0.2365, 0.3177), (0.2339, -0.2525, 0.3423), (0.2339, -0.2525, 0.3423), (0.2339, -0.2525, 0.3177), (0.2339, -0.2525, 0.3177), (0.2339, -0.2975, 0.008666), (0.2339, -0.2975, 0.008666), (-0.2359, -0.2505, 0.2103), (-0.2359, -0.2505, 0.2103), (-0.2359, -0.2505, 0.2103), (-0.2359, -0.2345, 0.2103), (-0.2359, -0.2345, 0.2103), (-0.2359, -0.2345, 0.2103), (-0.2359, -0.2505, 0.1897), (-0.2359, -0.2505, 0.1897), (-0.2359, -0.2505, 0.1897), (-0.2359, -0.2345, 0.1897), (-0.2359, -0.2345, 0.1897), (-0.2359, -0.2345, 0.1897), (-0.2359, -0.2505, 0.3403), (-0.2359, -0.2505, 0.3403), (-0.2359, -0.2505, 0.3403), (-0.2359, -0.2345, 0.3403), (-0.2359, -0.2345, 0.3403), (-0.2359, -0.2345, 0.3403), (-0.2359, -0.2505, 0.3197), (-0.2359, -0.2505, 0.3197), (-0.2359, -0.2505, 0.3197), (-0.2359, -0.2345, 0.3197), (-0.2359, -0.2345, 0.3197), (-0.2359, -0.2345, 0.3197), (-0.2383, -0.2972, 0.004732), (-0.2383, -0.2972, 0.004732), (-0.2985, -0.2972, 0.004732), (-0.2985, -0.2972, 0.004732), (-0.2506, -0.2345, 0.2103), (-0.2506, -0.2345, 0.2103), (-0.2506, -0.2345, 0.2103), (-0.2506, -0.2345, 0.1897), (-0.2506, -0.2345, 0.1897), (-0.2506, -0.2345, 0.1897), (-0.2383, -0.2369, 0.004732), (-0.2383, -0.2369, 0.004732), (-0.2985, -0.2369, 0.004732), (-0.2985, -0.2369, 0.004732), (-0.2506, -0.2345, 0.3403), (-0.2506, -0.2345, 0.3403), (-0.2506, -0.2345, 0.3403), (-0.2506, -0.2345, 0.3197), (-0.2506, -0.2345, 0.3197), (-0.2506, -0.2345, 0.3197), (-0.2339, -0.2975, 0.4547), (-0.2339, -0.2975, 0.4547), (-0.2339, -0.2365, 0.4547), (-0.2339, -0.2365, 0.4547), (-0.3029, -0.2365, 0.4547), (-0.3029, -0.2365, 0.4547), (-0.3029, -0.2975, 0.4547), (-0.3029, -0.2975, 0.4547), (-0.2379, -0.2325, 0.4547), (-0.2379, -0.2325, 0.4547), (-0.2989, -0.2325, 0.4547), (-0.2989, -0.2325, 0.4547), (-0.2506, -0.2505, 0.2103), (-0.2506, -0.2505, 0.2103), (-0.2506, -0.2505, 0.1897), (-0.2506, -0.2505, 0.1897), (-0.2506, -0.2505, 0.3403), (-0.2506, -0.2505, 0.3403), (-0.2506, -0.2505, 0.3197), (-0.2506, -0.2505, 0.3197), (-0.2379, -0.3015, 0.4547), (-0.2379, -0.3015, 0.4547), (-0.2989, -0.3015, 0.4547), (-0.2989, -0.3015, 0.4547), (-0.2359, -0.2995, 0.006666), (-0.2359, -0.2995, 0.006666), (-0.2359, -0.2345, 0.006666), (-0.2359, -0.2345, 0.006666), (-0.3009, -0.2995, 0.006666), (-0.3009, -0.2995, 0.006666), (-0.3009, -0.2345, 0.006666), (-0.3009, -0.2345, 0.006666), (-0.2379, -0.2325, 0.3423), (-0.2379, -0.2325, 0.3423), (-0.2379, -0.2325, 0.1877), (-0.2379, -0.2325, 0.1877), (-0.2379, -0.2325, 0.008666), (-0.2379, -0.2325, 0.008666), (-0.2379, -0.2325, 0.3177), (-0.2379, -0.2325, 0.3177), (-0.2379, -0.2325, 0.2123), (-0.2379, -0.2325, 0.2123), (-0.2526, -0.2325, 0.2123), (-0.2526, -0.2325, 0.2123), (-0.2526, -0.2325, 0.1877), (-0.2526, -0.2325, 0.1877), (-0.2526, -0.2325, 0.3423), (-0.2526, -0.2325, 0.3423), (-0.2526, -0.2325, 0.3177), (-0.2526, -0.2325, 0.3177), (-0.2989, -0.2325, 0.008666), (-0.2989, -0.2325, 0.008666), (-0.2359, -0.2345, 0.4567), (-0.2359, -0.2345, 0.4567), (-0.3009, -0.2345, 0.4567), (-0.3009, -0.2345, 0.4567), (-0.3029, -0.2365, 0.008666), (-0.3029, -0.2365, 0.008666), (-0.3029, -0.2975, 0.008666), (-0.3029, -0.2975, 0.008666), (-0.3009, -0.2995, 0.4567), (-0.3009, -0.2995, 0.4567), (-0.2379, -0.3015, 0.008666), (-0.2379, -0.3015, 0.008666), (-0.2989, -0.3015, 0.008666), (-0.2989, -0.3015, 0.008666), (-0.2359, -0.2995, 0.4567), (-0.2359, -0.2995, 0.4567), (-0.2339, -0.2365, 0.3423), (-0.2339, -0.2365, 0.3423), (-0.2339, -0.2365, 0.1877), (-0.2339, -0.2365, 0.1877), (-0.2339, -0.2365, 0.008666), (-0.2339, -0.2365, 0.008666), (-0.2339, -0.2525, 0.2123), (-0.2339, -0.2525, 0.2123), (-0.2339, -0.2365, 0.2123), (-0.2339, -0.2365, 0.2123), (-0.2339, -0.2525, 0.1877), (-0.2339, -0.2525, 0.1877), (-0.2339, -0.2365, 0.3177), (-0.2339, -0.2365, 0.3177), (-0.2339, -0.2525, 0.3423), (-0.2339, -0.2525, 0.3423), (-0.2339, -0.2525, 0.3177), (-0.2339, -0.2525, 0.3177), (-0.2339, -0.2975, 0.008666), (-0.2339, -0.2975, 0.008666), (0.33, -0.2103, 0.4669), (-0.33, 0.2101, 0.4568), (-0.33, 0.33, 0.4568), (0.33, -0.2103, 0.4568), (0.33, -0.33, 0.4568), (-0.33, 0.33, 0.4568), (0.33, 0.33, 0.4568), (-0.33, -0.33, 0.4568), (0.33, -0.33, 0.4568), (0.33, 0.2101, 0.4568), (0.33, 0.33, 0.4568), (0.33, -0.33, 0.4669), (-0.33, 0.33, 0.4669), (0.33, 0.33, 0.4669), (-0.33, -0.33, 0.4669), (0.33, 0.2101, 0.4669), (-0.33, 0.2101, 0.4669), (-0.33, -0.2103, 0.4669), (0.33, -0.33, 0.4669), (-0.33, -0.33, 0.4669), (0.33, 0.33, 0.4669), (-0.33, 0.33, 0.4669), (0.33, 0.2101, 0.4568), (-0.2078, -0.2083, 0.4568), (0.2078, -0.2083, 0.4568), (-0.33, -0.2103, 0.4568), (-0.33, -0.33, 0.4568), (-0.33, 0.2101, 0.4568), (-0.33, -0.2103, 0.4568), (0.33, -0.2103, 0.4568), (-0.33, -0.2103, 0.4669), (-0.33, 0.2101, 0.4669), (0.33, 0.2101, 0.4669), (0.33, -0.2103, 0.4669), (-0.2078, 0.2081, 0.4568), (0.2078, 0.2081, 0.4568), (-0.2379, 0.3015, 0.008666), (-0.2379, 0.3015, 0.008666), (-0.2359, 0.2995, 0.006666), (-0.2359, 0.2995, 0.006666), (0.2096, -0.2101, 0.4621), (-0.2096, -0.2101, 0.4621), (0.2096, 0.2099, 0.4621), (-0.2065, 0.2069, 0.4697), (0.2066, 0.2069, 0.4697), (-0.2065, -0.207, 0.4697), (0.2066, -0.207, 0.4697), (-0.2096, 0.2099, 0.4621), (0.2096, -0.2101, 0.4648), (-0.2096, -0.2101, 0.4648), (0.2096, 0.2099, 0.4648), (-0.2096, 0.2099, 0.4648), (-0.2096, -0.2101, 0.4621), (-0.2096, -0.2101, 0.4621), (0.2096, -0.2101, 0.4621), (0.2096, -0.2101, 0.4621), (0.2096, 0.2099, 0.4621), (0.2096, 0.2099, 0.4621), (-0.2096, 0.2099, 0.4621), (-0.2096, 0.2099, 0.4621), (-0.2065, -0.207, 0.4697), (-0.2065, -0.207, 0.4697), (-0.2096, -0.2101, 0.4648), (0.2096, -0.2101, 0.4648), (0.2066, -0.207, 0.4697), (0.2066, -0.207, 0.4697), (0.2066, 0.2069, 0.4697), (0.2066, 0.2069, 0.4697), (0.2096, 0.2099, 0.4648), (-0.2096, 0.2099, 0.4648), (-0.2065, 0.2069, 0.4697), (-0.2065, 0.2069, 0.4697), (-0.2096, -0.2101, 0.4648), (0.2096, -0.2101, 0.4648), (0.2096, 0.2099, 0.4648), (-0.2096, 0.2099, 0.4648), (0.2096, -0.2101, 0.4648), (-0.2096, -0.2101, 0.4648), (0.2096, 0.2099, 0.4648), (-0.2096, 0.2099, 0.4648)], [], [(420, 424, 426), (434, 432, 428), (442, 439, 436), (454, 451, 448), (440, 455, 458), (449, 452, 443), (460, 464, 466), (474, 472, 468), (482, 479, 476), (494, 491, 488), (480, 495, 498), (492, 483, 486), (447, 438, 421), (450, 427, 425), (18, 2, 0), (19, 17, 1), (444, 431, 429), (453, 456, 433), (22, 20, 4), (23, 7, 5), (478, 461, 463), (499, 490, 467), (24, 26, 10), (25, 9, 11), (481, 484, 471), (496, 473, 475), (28, 12, 14), (29, 31, 15), (582, 584, 586), (573, 538, 540), (570, 536, 534), (628, 618, 620), (550, 548, 626), (558, 556, 590), (524, 526, 541), (543, 564, 566), (529, 560, 562), (501, 507, 563), (513, 519, 567), (518, 522, 545), (506, 510, 531), (53, 528, 503), (55, 542, 516), (556, 576, 590), (614, 622, 616), (594, 592, 586), (588, 578, 580), (594, 586, 588), (594, 590, 592), (557, 596, 515), (579, 509, 572), (583, 521, 504), (66, 38, 530), (63, 589, 533), (60, 43, 544), (65, 593, 547), (67, 45, 68), (559, 598, 597), (69, 50, 51), (600, 602, 606), (554, 607, 599), (571, 606, 602), (535, 608, 610), (79, 611, 36), (613, 515, 596), (84, 572, 509), (621, 85, 502), (83, 511, 508), (86, 504, 521), (81, 89, 514), (88, 523, 520), (82, 34, 91), (623, 46, 44), (629, 49, 48), (716, 714, 712), (668, 666, 701), (748, 746, 756), (678, 740, 754), (669, 658, 656), (694, 692, 671), (690, 688, 661), (691, 639, 633), (695, 651, 645), (673, 654, 650), (663, 642, 638), (635, 660, 113), (648, 670, 115), (684, 720, 706), (742, 744, 750), (718, 710, 708), (659, 119, 705), (647, 726, 121), (700, 641, 709), (636, 653, 713), (662, 99, 126), (123, 101, 665), (672, 103, 120), (125, 102, 675), (128, 105, 717), (727, 728, 686), (111, 110, 721), (704, 701, 711), (729, 734, 682), (735, 739, 696), (726, 647, 741), (641, 700, 745), (749, 637, 634), (640, 643, 143), (653, 636, 146), (141, 649, 646), (652, 655, 148), (151, 95, 142), (104, 106, 751), (108, 109, 757), (848, 846, 844), (833, 788, 790), (880, 878, 888), (810, 872, 886), (786, 784, 812), (818, 856, 852), (808, 886, 890), (800, 791, 789), (826, 824, 803), (822, 820, 793), (823, 767, 761), (827, 779, 773), (805, 782, 778), (795, 770, 766), (763, 792, 173), (776, 802, 175), (888, 878, 890), (878, 882, 890), (816, 852, 838), (886, 888, 890), (874, 876, 882), (856, 848, 854), (850, 842, 840), (856, 850, 848), (835, 799, 177), (856, 854, 852), (775, 858, 817), (834, 769, 841), (764, 781, 845), (794, 159, 186), (183, 161, 797), (804, 163, 180), (185, 162, 807), (188, 165, 187), (859, 863, 819), (171, 170, 189), (862, 860, 857), (195, 864, 815), (860, 862, 158), (865, 870, 828), (858, 775, 873), (769, 834, 877), (881, 765, 762), (768, 771, 203), (781, 764, 206), (201, 777, 774), (780, 783, 208), (871, 155, 202), (164, 166, 207), (168, 169, 210), (974, 976, 978), (212, 926, 928), (961, 964, 918), (1020, 1010, 1012), (938, 936, 1018), (946, 944, 982), (917, 919, 929), (931, 952, 954), (921, 948, 950), (893, 899, 951), (905, 911, 955), (910, 914, 933), (898, 902, 923), (233, 920, 895), (235, 930, 908), (944, 968, 982), (1006, 1014, 1008), (986, 984, 978), (980, 970, 972), (986, 978, 980), (963, 960, 237), (986, 982, 984), (967, 239, 238), (945, 988, 907), (971, 901, 962), (975, 913, 896), (246, 220, 922), (243, 981, 925), (240, 223, 932), (245, 985, 935), (247, 225, 248), (947, 990, 989), (249, 230, 231), (942, 996, 991), (956, 1002, 997), (1005, 907, 988), (264, 962, 901), (1013, 265, 894), (263, 903, 900), (266, 896, 913), (261, 269, 906), (268, 915, 912), (262, 216, 1003), (1015, 226, 224), (1021, 229, 228), (1022, 960, 963), (1024, 278, 351), (292, 295, 296), (276, 282, 281), (289, 293, 294), (286, 323, 277), (1027, 1028, 306), (1036, 353, 347), (1042, 352, 349), (1041, 1043, 350), (308, 371, 326), (303, 1044, 348), (1040, 345, 354), (310, 362, 344), (280, 297, 1035), (1029, 299, 1037), (1032, 355, 1038), (305, 1046, 1053), (1034, 358, 1039), (1025, 304, 357), (1051, 288, 389), (385, 337, 335), (311, 366, 329), (309, 320, 341), (388, 333, 331), (356, 273, 1047), (379, 359, 284), (322, 375, 324), (308, 326, 324), (368, 377, 346), (377, 310, 344), (1054, 336, 330), (313, 308, 375), (285, 279, 402), (1056, 332, 342), (376, 340, 334), (378, 328, 338), (1050, 360, 302), (404, 373, 367), (365, 364, 321), (392, 376, 387), (319, 378, 386), (361, 287, 391), (274, 1059, 1058), (398, 310, 377), (403, 315, 408), (384, 411, 318), (307, 316, 317), (380, 414, 417), (409, 396, 393), (413, 394, 399), (418, 406, 397), (416, 400, 407), (936, 1023, 1018), (628, 631, 618), (1062, 738, 96), (630, 609, 32), (754, 756, 758), (1018, 1023, 1020), (756, 746, 758), (92, 112, 657), (986, 980, 972), (594, 588, 580), (987, 215, 255), (725, 710, 718), (687, 725, 720), (135, 94, 122), (801, 172, 152), (553, 605, 601), (33, 59, 527), (32, 609, 525), (178, 179, 160), (244, 212, 966), (869, 866, 831), (959, 1001, 998), (100, 117, 118), (725, 716, 722), (999, 213, 271), (1014, 1023, 1008), (157, 837, 787), (994, 214, 218), (1020, 1023, 1010), (1000, 964, 961), (676, 754, 758), (64, 573, 574), (97, 703, 732), (750, 744, 758), (622, 631, 616), (856, 842, 850), (211, 153, 868), (837, 157, 198), (62, 575, 75), (725, 718, 716), (941, 992, 995), (219, 255, 215), (548, 631, 626), (94, 135, 681), (738, 1062, 1060), (702, 705, 731), (618, 631, 622), (1010, 1023, 1014), (153, 211, 156), (37, 75, 575), (217, 271, 213), (258, 218, 214), (154, 160, 193), (253, 967, 965), (35, 610, 608), (833, 836, 197), (746, 750, 758), (100, 93, 737), (73, 33, 603), (703, 97, 699), (882, 876, 890), (136, 137, 138), (92, 1063, 140), (725, 722, 720), (861, 152, 184), (835, 832, 200), (39, 40, 58), (77, 40, 39), (132, 133, 98), (626, 631, 628), (422, 420, 426), (430, 434, 428), (445, 442, 436), (457, 454, 448), (437, 440, 458), (446, 449, 443), (462, 460, 466), (470, 474, 468), (485, 482, 476), (497, 494, 488), (477, 480, 498), (489, 492, 486), (423, 447, 421), (459, 450, 425), (16, 18, 0), (3, 19, 1), (441, 444, 429), (435, 453, 433), (6, 22, 4), (21, 23, 5), (487, 478, 463), (465, 499, 467), (8, 24, 10), (27, 25, 11), (469, 481, 471), (493, 496, 475), (30, 28, 14), (13, 29, 15), (592, 582, 586), (574, 573, 540), (568, 570, 534), (624, 628, 620), (612, 550, 626), (594, 558, 590), (539, 524, 541), (546, 543, 566), (532, 529, 562), (561, 501, 563), (565, 513, 567), (56, 518, 545), (54, 506, 531), (500, 53, 503), (512, 55, 516), (577, 557, 515), (581, 579, 572), (585, 583, 504), (587, 66, 530), (41, 63, 533), (591, 60, 544), (42, 65, 547), (47, 67, 68), (61, 559, 597), (70, 69, 51), (555, 600, 606), (552, 554, 599), (537, 571, 602), (569, 535, 610), (78, 79, 36), (551, 613, 596), (615, 84, 509), (505, 621, 502), (87, 83, 508), (625, 86, 521), (517, 81, 514), (90, 88, 520), (549, 82, 91), (619, 623, 44), (627, 629, 48), (722, 716, 712), (704, 668, 701), (752, 748, 756), (676, 678, 754), (667, 669, 656), (674, 694, 671), (664, 690, 661), (689, 691, 633), (693, 695, 645), (116, 673, 650), (114, 663, 638), (632, 635, 113), (644, 648, 115), (702, 659, 705), (707, 647, 121), (124, 700, 709), (715, 636, 713), (127, 662, 126), (107, 123, 665), (129, 672, 120), (130, 125, 675), (719, 128, 717), (685, 727, 686), (723, 111, 721), (724, 704, 711), (680, 729, 682), (698, 735, 696), (679, 726, 741), (743, 641, 745), (145, 749, 634), (147, 640, 143), (753, 653, 146), (149, 141, 646), (150, 652, 148), (677, 151, 142), (747, 104, 751), (755, 108, 757), (854, 848, 844), (836, 833, 790), (884, 880, 888), (808, 810, 886), (814, 786, 812), (816, 818, 852), (798, 800, 789), (806, 826, 803), (796, 822, 793), (821, 823, 761), (825, 827, 773), (176, 805, 778), (174, 795, 766), (760, 763, 173), (772, 776, 175), (832, 835, 177), (839, 775, 817), (843, 834, 841), (847, 764, 845), (849, 794, 186), (851, 183, 797), (853, 804, 180), (855, 185, 807), (167, 188, 187), (181, 859, 819), (190, 171, 189), (191, 862, 857), (813, 195, 815), (785, 860, 158), (830, 865, 828), (811, 858, 873), (875, 769, 877), (879, 881, 762), (883, 768, 203), (885, 781, 206), (887, 201, 774), (889, 780, 208), (809, 871, 202), (205, 164, 207), (209, 168, 210), (984, 974, 978), (966, 212, 928), (916, 961, 918), (1016, 1020, 1012), (1004, 938, 1018), (986, 946, 982), (927, 917, 929), (934, 931, 954), (924, 921, 950), (949, 893, 951), (953, 905, 955), (236, 910, 933), (234, 898, 923), (892, 233, 895), (904, 235, 908), (232, 963, 237), (965, 967, 238), (969, 945, 907), (973, 971, 962), (977, 975, 896), (979, 246, 922), (221, 243, 925), (983, 240, 932), (222, 245, 935), (227, 247, 248), (241, 947, 989), (250, 249, 231), (940, 942, 991), (958, 956, 997), (939, 1005, 988), (1007, 264, 901), (897, 1013, 894), (267, 263, 900), (1017, 266, 913), (909, 261, 906), (270, 268, 912), (937, 262, 1003), (1011, 1015, 224), (1019, 1021, 228), (1009, 1022, 963), (298, 1024, 351), (290, 292, 296), (275, 276, 281), (291, 289, 294), (283, 286, 277), (300, 1036, 347), (301, 1042, 349), (325, 1041, 350), (343, 303, 348), (1045, 1040, 354), (272, 280, 1035), (1030, 1029, 1037), (1031, 1032, 1038), (383, 305, 1053), (1033, 1034, 1039), (1026, 1025, 357), (1052, 1051, 389), (372, 385, 335), (327, 311, 329), (339, 309, 341), (363, 388, 331), (1048, 356, 1047), (375, 308, 324), (346, 377, 344), (1055, 1054, 330), (312, 313, 375), (1057, 1056, 342), (387, 376, 334), (386, 378, 338), (1049, 1050, 302), (374, 404, 367), (369, 365, 321), (314, 392, 387), (395, 319, 386), (370, 274, 1058), (405, 398, 377), (390, 403, 408), (381, 384, 318), (382, 307, 317), (401, 380, 417), (412, 409, 393), (415, 413, 399), (410, 418, 397), (419, 416, 407), (759, 1062, 96), (617, 630, 32), (1063, 92, 657), (251, 987, 255), (684, 687, 720), (131, 135, 122), (861, 801, 152), (74, 553, 601), (603, 33, 527), (52, 32, 525), (154, 178, 160), (242, 244, 966), (829, 869, 831), (957, 959, 998), (93, 100, 118), (259, 999, 271), (194, 157, 787), (943, 994, 218), (256, 1000, 961), (595, 64, 574), (683, 97, 732), (199, 211, 868), (867, 837, 198), (71, 62, 75), (254, 941, 995), (993, 219, 215), (730, 94, 681), (697, 738, 1060), (733, 702, 731), (891, 153, 156), (604, 37, 575), (260, 217, 213), (257, 258, 214), (192, 154, 193), (252, 253, 965), (80, 35, 608), (196, 833, 197), (1061, 100, 737), (72, 73, 603), (736, 703, 699), (139, 136, 138), (144, 92, 140), (182, 861, 184), (204, 835, 200), (57, 39, 58), (76, 77, 39), (134, 132, 98), (1098, 1068, 1070), (1100, 1088, 1069), (1084, 1089, 1090), (1071, 1066, 1064), (1101, 1085, 1067), (1103, 1095, 1091), (1082, 1093, 1092), (1076, 1086, 1075), (1081, 1074, 1072), (1079, 1087, 1073), (1097, 1098, 1070), (1096, 1100, 1069), (1094, 1084, 1090), (1065, 1071, 1064), (1099, 1101, 1067), (1102, 1103, 1091), (1080, 1082, 1092), (1083, 1076, 1075), (1078, 1081, 1072), (1077, 1079, 1073)])
me_cube_000.polygons.foreach_set('use_smooth', [0, 0, 0, 0, 0, 0, 0, 0, 0, 0, 0, 0, 0, 0, 0, 0, 0, 0, 0, 0, 0, 0, 0, 0, 0, 0, 0, 0, 0, 1, 0, 0, 0, 0, 0, 0, 0, 0, 0, 0, 0, 0, 0, 0, 0, 0, 0, 0, 0, 0, 0, 0, 0, 0, 0, 0, 0, 0, 0, 0, 0, 0, 0, 0, 0, 0, 0, 0, 0, 0, 0, 0, 0, 0, 0, 1, 0, 0, 0, 0, 0, 0, 0, 0, 0, 0, 0, 0, 0, 0, 1, 0, 0, 0, 0, 0, 0, 0, 0, 0, 0, 1, 0, 0, 0, 0, 0, 0, 0, 0, 0, 0, 0, 0, 0, 1, 0, 0, 0, 0, 0, 0, 0, 0, 0, 0, 0, 0, 0, 0, 0, 0, 0, 0, 0, 0, 0, 0, 1, 0, 0, 0, 0, 0, 0, 0, 0, 0, 0, 0, 0, 0, 0, 0, 0, 0, 0, 0, 0, 0, 0, 0, 0, 0, 0, 1, 1, 0, 0, 0, 0, 0, 0, 0, 0, 0, 0, 0, 0, 0, 0, 0, 0, 0, 1, 0, 1, 0, 0, 0, 0, 0, 0, 0, 0, 0, 0, 0, 0, 0, 0, 0, 0, 0, 0, 0, 0, 0, 0, 1, 0, 0, 0, 0, 0, 0, 0, 0, 0, 1, 0, 0, 1, 0, 0, 0, 0, 0, 0, 0, 0, 0, 0, 0, 0, 0, 1, 1, 1, 1, 0, 1, 0, 0, 0, 0, 0, 0, 0, 0, 0, 0, 0, 1, 0, 0, 0, 0, 0, 0, 0, 0, 0, 0, 0, 1, 0, 0, 0, 1, 0, 0, 0, 0, 0, 0, 1, 0, 1, 1, 1, 1, 0, 0, 1, 0, 0, 0, 0, 0, 0, 1, 0, 1, 0, 0, 0, 0, 0, 0, 0, 0, 0, 0, 0, 0, 0, 1, 0, 0, 0, 0, 0, 0, 1, 1, 0, 1, 0, 1, 1, 0, 0, 0, 1, 0, 1, 1, 1, 1, 0, 0, 0, 0, 0, 0, 0, 0, 0, 0, 0, 0, 0, 0, 0, 0, 0, 0, 0, 0, 0, 0, 0, 0, 0, 0, 0, 0, 0, 0, 0, 1, 0, 0, 0, 0, 0, 0, 0, 0, 0, 0, 0, 0, 0, 0, 0, 0, 0, 0, 0, 0, 0, 0, 0, 0, 0, 0, 0, 0, 0, 0, 0, 0, 0, 0, 0, 0, 0, 0, 0, 1, 0, 0, 0, 0, 0, 0, 0, 0, 0, 0, 0, 1, 0, 0, 0, 0, 0, 0, 0, 0, 0, 0, 1, 0, 0, 0, 0, 0, 0, 0, 0, 0, 0, 0, 0, 0, 1, 0, 0, 0, 0, 0, 0, 0, 0, 0, 0, 0, 0, 0, 1, 0, 0, 0, 0, 0, 0, 0, 0, 0, 0, 0, 0, 0, 0, 0, 0, 0, 0, 0, 0, 0, 0, 0, 0, 0, 1, 1, 0, 0, 0, 0, 0, 0, 0, 0, 0, 0, 0, 0, 1, 1, 0, 0, 0, 0, 0, 0, 0, 0, 0, 0, 0, 0, 0, 0, 0, 0, 0, 0, 0, 0, 0, 0, 1, 0, 0, 0, 0, 0, 0, 0, 0, 0, 0, 0, 0, 0, 0, 0, 0, 0, 0, 0, 0, 0, 0, 1, 1, 0, 1, 0, 0, 0, 0, 0, 0, 0, 0, 0, 1, 0, 0, 0, 0, 0, 0, 0, 0, 0, 1, 1, 0, 0, 0, 1, 0, 1, 1, 1, 1, 0, 0, 1, 0, 0, 0, 1, 1, 0, 0, 0, 0, 0, 0, 0, 0, 1, 0, 0, 0, 0, 1, 1, 0, 1, 1, 1, 0, 0, 1, 1, 1, 1, 1, 0, 0, 0, 0, 0, 0, 0, 0, 0, 0, 0, 0, 0, 0, 0, 0, 0, 0, 0, 0, 0])
me_cube_000.polygons.foreach_set('material_index', [0, 0, 0, 0, 0, 0, 0, 0, 0, 0, 0, 0, 0, 0, 0, 0, 0, 0, 0, 0, 0, 0, 0, 0, 0, 0, 0, 0, 0, 0, 0, 0, 0, 0, 0, 0, 0, 0, 0, 0, 0, 0, 0, 0, 0, 0, 0, 0, 0, 0, 0, 0, 0, 0, 0, 0, 0, 0, 0, 0, 0, 0, 0, 0, 0, 0, 0, 0, 0, 0, 0, 0, 0, 0, 0, 0, 0, 0, 0, 0, 0, 0, 0, 0, 0, 0, 0, 0, 0, 0, 0, 0, 0, 0, 0, 0, 0, 0, 0, 0, 0, 0, 0, 0, 0, 0, 0, 0, 0, 0, 0, 0, 0, 0, 0, 0, 0, 0, 0, 0, 0, 0, 0, 0, 0, 0, 0, 0, 0, 0, 0, 0, 0, 0, 0, 0, 0, 0, 0, 0, 0, 0, 0, 0, 0, 0, 0, 0, 0, 0, 0, 0, 0, 0, 0, 0, 0, 0, 0, 0, 0, 0, 0, 0, 0, 0, 0, 0, 0, 0, 0, 0, 0, 0, 0, 0, 0, 0, 0, 0, 0, 0, 0, 0, 0, 0, 0, 0, 0, 0, 0, 0, 0, 0, 0, 0, 0, 0, 0, 0, 0, 0, 0, 0, 0, 0, 0, 0, 0, 0, 0, 0, 0, 0, 0, 0, 0, 0, 0, 0, 0, 0, 0, 0, 0, 0, 0, 0, 0, 0, 0, 0, 0, 0, 0, 0, 0, 0, 0, 0, 0, 0, 0, 0, 0, 0, 0, 0, 0, 0, 0, 0, 0, 0, 0, 0, 0, 0, 0, 0, 0, 0, 0, 0, 0, 0, 0, 0, 0, 0, 0, 0, 0, 0, 0, 0, 0, 0, 0, 0, 0, 0, 0, 0, 0, 0, 0, 0, 0, 0, 0, 0, 0, 0, 0, 0, 0, 0, 0, 0, 0, 0, 0, 0, 0, 0, 0, 0, 0, 0, 0, 0, 0, 0, 0, 0, 0, 0, 0, 0, 0, 0, 0, 0, 0, 0, 0, 0, 0, 0, 0, 0, 0, 0, 0, 0, 0, 0, 0, 0, 0, 0, 0, 0, 0, 0, 0, 0, 0, 0, 0, 0, 0, 0, 0, 0, 0, 0, 0, 0, 0, 0, 0, 0, 0, 0, 0, 0, 0, 0, 0, 0, 0, 0, 0, 0, 0, 0, 0, 0, 0, 0, 0, 0, 0, 0, 0, 0, 0, 0, 0, 0, 0, 0, 0, 0, 0, 0, 0, 0, 0, 0, 0, 0, 0, 0, 0, 0, 0, 0, 0, 0, 0, 0, 0, 0, 0, 0, 0, 0, 0, 0, 0, 0, 0, 0, 0, 0, 0, 0, 0, 0, 0, 0, 0, 0, 0, 0, 0, 0, 0, 0, 0, 0, 0, 0, 0, 0, 0, 0, 0, 0, 0, 0, 0, 0, 0, 0, 0, 0, 0, 0, 0, 0, 0, 0, 0, 0, 0, 0, 0, 0, 0, 0, 0, 0, 0, 0, 0, 0, 0, 0, 0, 0, 0, 0, 0, 0, 0, 0, 0, 0, 0, 0, 0, 0, 0, 0, 0, 0, 0, 0, 0, 0, 0, 0, 0, 0, 0, 0, 0, 0, 0, 0, 0, 0, 0, 0, 0, 0, 0, 0, 0, 0, 0, 0, 0, 0, 0, 0, 0, 0, 0, 0, 0, 0, 0, 0, 0, 0, 0, 0, 0, 0, 0, 0, 0, 0, 0, 0, 0, 0, 0, 0, 0, 0, 0, 0, 0, 0, 0, 0, 0, 0, 0, 0, 0, 0, 0, 0, 0, 0, 0, 0, 0, 0, 0, 0, 0, 0, 0, 0, 0, 0, 0, 0, 0, 0, 0, 0, 0, 0, 0, 0, 0, 0, 0, 0, 0, 0, 0, 0, 0, 0, 0, 0, 0, 0, 1, 1, 1, 1, 1, 1, 1, 1, 1, 1, 1, 1, 1, 1, 1, 1, 1, 1, 1, 1])
_uv = me_cube_000.uv_layers.new(name='Cube_003-mesh-map-0')
_uv.uv.foreach_set('vector', [0.7514, 0.7177, 0.7514, 0.4763, 0.993, 0.4763, 0.74, 0.9705, 0.4983, 0.9705, 0.4983, 0.7291, 0.741, 0.7277, 0.4974, 0.7277, 0.4974, 0.7199, 0.4974, 0.9719, 0.741, 0.9719, 0.741, 0.9797, 0.497, 0.7281, 0.497, 0.9715, 0.4892, 0.9715, 0.7492, 0.9715, 0.7414, 0.9715, 0.7414, 0.7281, 0.74, 0.4657, 0.74, 0.7072, 0.4983, 0.7072, 0.7514, 0.7185, 0.9931, 0.7185, 0.9931, 0.96, 0.4974, 0.4566, 0.741, 0.4566, 0.741, 0.4644, 0.741, 0.7164, 0.4974, 0.7164, 0.4974, 0.7086, 0.7492, 0.4648, 0.7492, 0.7082, 0.7414, 0.7082, 0.4892, 0.7082, 0.4892, 0.4648, 0.497, 0.4648, 0.741, 0.7199, 0.4974, 0.7199, 0.4983, 0.7185, 0.741, 0.9797, 0.74, 0.9811, 0.4983, 0.9811, 0.4892, 0.9715, 0.4878, 0.9705, 0.4878, 0.7291, 0.7492, 0.9715, 0.7492, 0.7281, 0.7506, 0.7291, 0.741, 0.7277, 0.74, 0.7291, 0.4983, 0.7291, 0.741, 0.9719, 0.4974, 0.9719, 0.4983, 0.9705, 0.497, 0.9715, 0.497, 0.7281, 0.4983, 0.7291, 0.7414, 0.9715, 0.74, 0.9705, 0.74, 0.7291, 0.741, 0.4644, 0.74, 0.4657, 0.4983, 0.4657, 0.741, 0.7086, 0.4974, 0.7086, 0.4983, 0.7072, 0.7414, 0.4648, 0.7414, 0.7082, 0.74, 0.7072, 0.497, 0.4648, 0.4983, 0.4657, 0.4983, 0.7072, 0.741, 0.4566, 0.4974, 0.4566, 0.4983, 0.4552, 0.741, 0.7164, 0.74, 0.7177, 0.4983, 0.7177, 0.7492, 0.4648, 0.7506, 0.4657, 0.7506, 0.7072, 0.4892, 0.4648, 0.4892, 0.7082, 0.4878, 0.7072, 0.07291, 0.4743, 0.1243, 0.4743, 0.1244, 0.4815, 0.2254, 0.4739, 0.2269, 0.4751, 0.2266, 0.506, 0.005677, 0.5393, 0.2238, 0.5392, 0.2239, 0.5689, 0.07278, 0.594, 0.1244, 0.594, 0.1243, 0.6018, 0.00552, 0.6014, 0.005672, 0.5716, 0.06068, 0.5939, 0.005672, 0.5045, 0.005519, 0.4746, 0.06067, 0.4815, 0.2266, 0.5701, 0.2266, 0.538, 0.2589, 0.538, 0.2379, 0.4666, 0.2379, 0.4588, 0.248, 0.4588, 0.2373, 0.4468, 0.2373, 0.439, 0.2474, 0.439, 0.2373, 0.4318, 0.2474, 0.4318, 0.2474, 0.439, 0.2379, 0.4516, 0.248, 0.4516, 0.248, 0.4588, 0.2552, 0.4588, 0.2552, 0.4666, 0.248, 0.4666, 0.2546, 0.439, 0.2546, 0.4468, 0.2474, 0.4468, 0.2373, 0.439, 0.2373, 0.4468, 0.2301, 0.4468, 0.2379, 0.4588, 0.2379, 0.4666, 0.2307, 0.4666, 0.005519, 0.4746, 0.06051, 0.4743, 0.06067, 0.4815, 0.1367, 0.6016, 0.1365, 0.5939, 0.2242, 0.601, 0.2239, 0.5048, 0.07278, 0.4815, 0.1244, 0.4815, 0.1365, 0.4816, 0.1367, 0.4744, 0.2241, 0.4751, 0.2239, 0.5048, 0.1244, 0.4815, 0.1365, 0.4816, 0.2239, 0.5048, 0.06067, 0.4815, 0.07278, 0.4815, 0.005519, 0.4746, 0.004327, 0.4735, 0.06164, 0.4732, 0.1367, 0.4744, 0.1356, 0.4732, 0.2254, 0.4739, 0.07291, 0.4743, 0.07177, 0.4731, 0.1254, 0.4731, 0.1243, 0.4743, 0.1254, 0.4731, 0.1256, 0.4803, 0.1367, 0.4744, 0.1365, 0.4816, 0.1353, 0.4804, 0.06051, 0.4743, 0.06164, 0.4732, 0.06187, 0.4803, 0.07291, 0.4743, 0.07278, 0.4815, 0.07157, 0.4803, 0.1244, 0.4815, 0.1256, 0.4803, 0.1353, 0.4804, 0.005672, 0.5045, 0.004484, 0.5057, 0.004327, 0.4735, 0.06067, 0.4815, 0.06187, 0.4803, 0.07157, 0.4803, 0.2238, 0.5368, 0.225, 0.538, 0.004478, 0.538, 0.005678, 0.5368, 0.004478, 0.538, 0.004484, 0.5057, 0.005677, 0.5393, 0.004478, 0.538, 0.225, 0.538, 0.2239, 0.5689, 0.2251, 0.5701, 0.004484, 0.5704, 0.005665, 0.5692, 0.004484, 0.5704, 0.004478, 0.538, 0.06052, 0.6017, 0.06165, 0.6029, 0.004327, 0.6026, 0.2242, 0.601, 0.2254, 0.6022, 0.1356, 0.6028, 0.1243, 0.6018, 0.1244, 0.594, 0.1256, 0.5951, 0.1367, 0.6016, 0.1356, 0.6028, 0.1353, 0.595, 0.1243, 0.6018, 0.1255, 0.6029, 0.07176, 0.603, 0.06052, 0.6017, 0.06068, 0.5939, 0.06187, 0.5951, 0.0729, 0.6018, 0.07176, 0.603, 0.07157, 0.5952, 0.00552, 0.6014, 0.004327, 0.6026, 0.004484, 0.5704, 0.1365, 0.5939, 0.1353, 0.595, 0.1256, 0.5951, 0.07278, 0.594, 0.07157, 0.5952, 0.06187, 0.5951, 0.1257, 0.8611, 0.1256, 0.8682, 0.07421, 0.8683, 0.2279, 0.8366, 0.2282, 0.8674, 0.2267, 0.8687, 0.1256, 0.7408, 0.1257, 0.7486, 0.07407, 0.7486, 0.006816, 0.7411, 0.06181, 0.7408, 0.06197, 0.7486, 0.2602, 0.8046, 0.2279, 0.8046, 0.2279, 0.7725, 0.2492, 0.4786, 0.2391, 0.4786, 0.2391, 0.4708, 0.2492, 0.5168, 0.2391, 0.5168, 0.2391, 0.5091, 0.2492, 0.5168, 0.2492, 0.524, 0.2391, 0.524, 0.2492, 0.4786, 0.2492, 0.4858, 0.2391, 0.4858, 0.2492, 0.4708, 0.2564, 0.4708, 0.2564, 0.4786, 0.2492, 0.5091, 0.2564, 0.5091, 0.2564, 0.5168, 0.2319, 0.5091, 0.2391, 0.5091, 0.2391, 0.5168, 0.232, 0.4708, 0.2391, 0.4708, 0.2391, 0.4786, 0.006816, 0.8679, 0.06197, 0.861, 0.06181, 0.8682, 0.138, 0.7409, 0.2255, 0.7415, 0.1378, 0.7487, 0.1378, 0.861, 0.2254, 0.8675, 0.138, 0.8681, 0.2279, 0.8046, 0.2279, 0.8366, 0.2263, 0.8366, 0.06294, 0.8694, 0.005624, 0.8691, 0.006816, 0.8679, 0.2267, 0.8687, 0.1369, 0.8693, 0.138, 0.8681, 0.1267, 0.8694, 0.07307, 0.8695, 0.07421, 0.8683, 0.1269, 0.8622, 0.1267, 0.8694, 0.1256, 0.8682, 0.138, 0.8681, 0.1369, 0.8693, 0.1366, 0.8621, 0.06317, 0.8622, 0.06294, 0.8694, 0.06181, 0.8682, 0.07421, 0.8683, 0.07307, 0.8695, 0.07287, 0.8623, 0.1366, 0.8621, 0.1269, 0.8622, 0.1257, 0.8611, 0.005624, 0.8691, 0.005781, 0.8368, 0.006969, 0.838, 0.07287, 0.8623, 0.06317, 0.8622, 0.06197, 0.861, 0.2263, 0.8366, 0.2267, 0.8687, 0.2254, 0.8675, 0.005781, 0.8368, 0.005775, 0.8045, 0.006975, 0.8057, 0.005775, 0.8045, 0.005782, 0.7722, 0.006962, 0.7734, 0.005624, 0.7399, 0.06295, 0.7396, 0.06181, 0.7408, 0.1369, 0.7397, 0.2267, 0.7404, 0.2255, 0.7415, 0.1256, 0.7408, 0.1268, 0.7396, 0.1269, 0.7474, 0.1366, 0.7475, 0.1369, 0.7397, 0.138, 0.7409, 0.07306, 0.7396, 0.1268, 0.7396, 0.1256, 0.7408, 0.06181, 0.7408, 0.06295, 0.7396, 0.06317, 0.7474, 0.07286, 0.7474, 0.07306, 0.7396, 0.0742, 0.7408, 0.005782, 0.7722, 0.005624, 0.7399, 0.006816, 0.7411, 0.1269, 0.7474, 0.1366, 0.7475, 0.1378, 0.7487, 0.06317, 0.7474, 0.07286, 0.7474, 0.07407, 0.7486, 0.1226, 0.4619, 0.1224, 0.4691, 0.07104, 0.4692, 0.2232, 0.3734, 0.2248, 0.3734, 0.2248, 0.4055, 0.1225, 0.3417, 0.1226, 0.3495, 0.07091, 0.3494, 0.003651, 0.342, 0.05865, 0.3417, 0.05881, 0.3495, 0.222, 0.4066, 0.222, 0.4363, 0.003796, 0.4365, 0.003804, 0.4389, 0.222, 0.4386, 0.0588, 0.4619, 0.003804, 0.3719, 0.05881, 0.3495, 0.2221, 0.3722, 0.257, 0.4055, 0.2248, 0.4055, 0.2248, 0.3734, 0.248, 0.4977, 0.2379, 0.4977, 0.2379, 0.4899, 0.2504, 0.5832, 0.2403, 0.5832, 0.2403, 0.5754, 0.2504, 0.5832, 0.2504, 0.5904, 0.2403, 0.5904, 0.248, 0.4977, 0.248, 0.5049, 0.2379, 0.5049, 0.248, 0.4899, 0.2552, 0.4899, 0.2552, 0.4977, 0.2504, 0.5754, 0.2576, 0.5754, 0.2576, 0.5832, 0.2332, 0.5754, 0.2403, 0.5754, 0.2403, 0.5832, 0.2307, 0.4899, 0.2379, 0.4899, 0.2379, 0.4977, 0.07091, 0.3494, 0.1226, 0.3495, 0.2221, 0.3722, 0.1226, 0.3495, 0.1347, 0.3496, 0.2221, 0.3722, 0.00365, 0.4688, 0.0588, 0.4619, 0.05864, 0.4691, 0.05881, 0.3495, 0.07091, 0.3494, 0.2221, 0.3722, 0.1348, 0.3418, 0.2223, 0.3424, 0.1347, 0.3496, 0.222, 0.4386, 0.1226, 0.4619, 0.07091, 0.462, 0.1347, 0.4618, 0.2223, 0.4684, 0.1348, 0.469, 0.222, 0.4386, 0.1347, 0.4618, 0.1226, 0.4619, 0.2235, 0.3413, 0.2251, 0.3425, 0.2248, 0.3734, 0.222, 0.4386, 0.07091, 0.462, 0.0588, 0.4619, 0.05977, 0.4703, 0.002458, 0.47, 0.00365, 0.4688, 0.2235, 0.4695, 0.1337, 0.4702, 0.1348, 0.469, 0.1236, 0.4703, 0.06991, 0.4703, 0.07104, 0.4692, 0.1238, 0.4631, 0.1236, 0.4703, 0.1224, 0.4691, 0.1348, 0.469, 0.1337, 0.4702, 0.1335, 0.463, 0.06, 0.4631, 0.05977, 0.4703, 0.05864, 0.4691, 0.07104, 0.4692, 0.06991, 0.4703, 0.0697, 0.4632, 0.1335, 0.463, 0.1238, 0.4631, 0.1226, 0.4619, 0.002458, 0.47, 0.002616, 0.4377, 0.003804, 0.4389, 0.0697, 0.4632, 0.06, 0.4631, 0.0588, 0.4619, 0.002616, 0.4377, 0.2232, 0.4375, 0.222, 0.4386, 0.002616, 0.4377, 0.00261, 0.4054, 0.003809, 0.4066, 0.2232, 0.4375, 0.002616, 0.4377, 0.003796, 0.4365, 0.00261, 0.4054, 0.002616, 0.3731, 0.003797, 0.3743, 0.002458, 0.3408, 0.05978, 0.3405, 0.05865, 0.3417, 0.1337, 0.3406, 0.2235, 0.3413, 0.2223, 0.3424, 0.1225, 0.3417, 0.1236, 0.3405, 0.1238, 0.3483, 0.1335, 0.3484, 0.1337, 0.3406, 0.1348, 0.3418, 0.06989, 0.3405, 0.1236, 0.3405, 0.1225, 0.3417, 0.05865, 0.3417, 0.05978, 0.3405, 0.06, 0.3483, 0.0697, 0.3483, 0.06989, 0.3405, 0.07103, 0.3417, 0.002616, 0.3731, 0.002458, 0.3408, 0.003651, 0.342, 0.1238, 0.3483, 0.1335, 0.3484, 0.1347, 0.3496, 0.06, 0.3483, 0.0697, 0.3483, 0.07091, 0.3494, 0.07421, 0.609, 0.1256, 0.609, 0.1257, 0.6162, 0.2267, 0.6086, 0.2282, 0.6098, 0.2279, 0.6407, 0.2264, 0.7048, 0.2263, 0.6727, 0.2279, 0.6726, 0.07407, 0.7287, 0.1257, 0.7286, 0.1256, 0.7364, 0.006816, 0.7361, 0.006969, 0.7062, 0.06197, 0.7286, 0.006969, 0.6392, 0.006816, 0.6093, 0.06197, 0.6162, 0.2279, 0.7048, 0.2279, 0.6726, 0.2602, 0.6726, 0.2347, 0.3579, 0.2347, 0.3501, 0.2448, 0.3501, 0.2373, 0.4281, 0.2373, 0.4203, 0.2474, 0.4203, 0.2373, 0.4131, 0.2474, 0.4131, 0.2474, 0.4203, 0.2347, 0.3429, 0.2448, 0.3429, 0.2448, 0.3501, 0.252, 0.3501, 0.252, 0.3579, 0.2448, 0.3579, 0.2546, 0.4203, 0.2546, 0.4281, 0.2474, 0.4281, 0.2373, 0.4203, 0.2373, 0.4281, 0.2301, 0.4281, 0.2347, 0.3501, 0.2347, 0.3579, 0.2275, 0.3579, 0.006816, 0.6093, 0.06181, 0.609, 0.06197, 0.6162, 0.138, 0.7363, 0.1378, 0.7285, 0.2255, 0.7357, 0.2252, 0.6395, 0.07407, 0.6161, 0.1257, 0.6162, 0.1378, 0.6163, 0.138, 0.6091, 0.2254, 0.6097, 0.2252, 0.6395, 0.1257, 0.6162, 0.1378, 0.6163, 0.2267, 0.7369, 0.2264, 0.7048, 0.2279, 0.7048, 0.2252, 0.6395, 0.06197, 0.6162, 0.07407, 0.6161, 0.2263, 0.6407, 0.2279, 0.6407, 0.2279, 0.6726, 0.006816, 0.6093, 0.005624, 0.6081, 0.06294, 0.6078, 0.138, 0.6091, 0.1369, 0.6079, 0.2267, 0.6086, 0.07421, 0.609, 0.07307, 0.6078, 0.1267, 0.6078, 0.1256, 0.609, 0.1267, 0.6078, 0.1269, 0.615, 0.138, 0.6091, 0.1378, 0.6163, 0.1366, 0.6151, 0.06181, 0.609, 0.06294, 0.6078, 0.06317, 0.615, 0.07421, 0.609, 0.07407, 0.6161, 0.07287, 0.615, 0.1257, 0.6162, 0.1269, 0.615, 0.1366, 0.6151, 0.006969, 0.6392, 0.005781, 0.6404, 0.005624, 0.6081, 0.06197, 0.6162, 0.06317, 0.615, 0.07287, 0.615, 0.006975, 0.6715, 0.005775, 0.6727, 0.005781, 0.6404, 0.006962, 0.7038, 0.005781, 0.705, 0.005775, 0.6727, 0.06181, 0.7364, 0.06295, 0.7376, 0.005624, 0.7373, 0.2255, 0.7357, 0.2267, 0.7369, 0.1369, 0.7375, 0.1256, 0.7364, 0.1257, 0.7286, 0.1269, 0.7298, 0.138, 0.7363, 0.1369, 0.7375, 0.1366, 0.7297, 0.1256, 0.7364, 0.1268, 0.7376, 0.07306, 0.7377, 0.06181, 0.7364, 0.06197, 0.7286, 0.06317, 0.7298, 0.0742, 0.7365, 0.07306, 0.7377, 0.07286, 0.7299, 0.006816, 0.7361, 0.005624, 0.7373, 0.005781, 0.705, 0.1378, 0.7285, 0.1366, 0.7297, 0.1269, 0.7298, 0.07407, 0.7287, 0.07286, 0.7299, 0.06317, 0.7298, 0.2252, 0.7059, 0.2264, 0.7048, 0.2267, 0.7369, 0.5197, 0.3322, 0.5156, 0.3315, 0.5156, 0.2439, 0.006827, 0.01674, 0.3247, 0.01674, 0.3247, 0.1054, 0.8494, 0.1284, 0.8494, 0.2161, 0.3536, 0.2161, 0.67, 0.02052, 0.988, 0.02052, 0.988, 0.1092, 0.5156, 0.2439, 0.5156, 0.3315, 0.01985, 0.3315, 0.9931, 0.3373, 0.9931, 0.4282, 0.9004, 0.3358, 0.3511, 0.2202, 0.3536, 0.2161, 0.8494, 0.2161, 0.5182, 0.2398, 0.5156, 0.2439, 0.01985, 0.2439, 0.01576, 0.3322, 0.01576, 0.2414, 0.01985, 0.2439, 0.1086, 0.3348, 0.0173, 0.3348, 0.01985, 0.3315, 0.8535, 0.1277, 0.8535, 0.2187, 0.8494, 0.2161, 0.3495, 0.1277, 0.3536, 0.1284, 0.3536, 0.2161, 0.7608, 0.1251, 0.852, 0.1251, 0.8494, 0.1284, 0.5274, 0.3322, 0.5197, 0.3322, 0.5197, 0.2414, 0.3511, 0.2279, 0.3511, 0.2202, 0.852, 0.2202, 0.5182, 0.2321, 0.5182, 0.2398, 0.0173, 0.2398, 0.657, 0.01532, 0.6585, 0.108, 0.3395, 0.108, 0.8612, 0.2187, 0.8535, 0.2187, 0.8535, 0.1277, 0.3418, 0.1277, 0.3495, 0.1277, 0.3495, 0.2187, 0.3253, 0.1172, 0.3238, 0.21, 0.007783, 0.21, 0.003582, 0.01674, 0.006827, 0.01674, 0.006827, 0.1054, 0.328, 0.01674, 0.328, 0.108, 0.3247, 0.1054, 0.6668, 0.1092, 0.6668, 0.01797, 0.67, 0.02052, 0.9912, 0.1092, 0.988, 0.1092, 0.988, 0.02052, 0.9931, 0.4282, 0.4922, 0.4282, 0.585, 0.3358, 0.9097, 0.3226, 0.9946, 0.2378, 0.9946, 0.3212, 0.5182, 0.3348, 0.4271, 0.3348, 0.5156, 0.3315, 0.1086, 0.3348, 0.01985, 0.3315, 0.5156, 0.3315, 0.3511, 0.1251, 0.4423, 0.1251, 0.3536, 0.1284, 0.4423, 0.1251, 0.7608, 0.1251, 0.8494, 0.1284, 0.006265, 0.1095, 0.006827, 0.1054, 0.3247, 0.1054, 0.1086, 0.3387, 0.1086, 0.3348, 0.4271, 0.3348, 0.5357, 0.3212, 0.5357, 0.2378, 0.6207, 0.3226, 0.9885, 0.01643, 0.988, 0.02052, 0.67, 0.02052, 0.6695, 0.1124, 0.67, 0.1092, 0.988, 0.1092, 0.3253, 0.01355, 0.3247, 0.01674, 0.006827, 0.01674, 0.008053, 0.2414, 0.01576, 0.2414, 0.01576, 0.3322, 0.006265, 0.1172, 0.006265, 0.1095, 0.3253, 0.1095, 0.9885, 0.008721, 0.9885, 0.01643, 0.6695, 0.01643, 0.6695, 0.1162, 0.6695, 0.1124, 0.9885, 0.1124, 0.3253, 0.009693, 0.3253, 0.01355, 0.006266, 0.01355, 0.4922, 0.4282, 0.4922, 0.3373, 0.585, 0.3358, 0.9946, 0.2378, 0.9097, 0.3226, 0.6207, 0.3226, 0.7608, 0.1213, 0.7608, 0.1251, 0.4423, 0.1251, 0.3238, 0.21, 0.3238, 0.2139, 0.007783, 0.2139, 0.341, 0.01532, 0.341, 0.01147, 0.657, 0.01147, 0.585, 0.3358, 0.585, 0.3319, 0.9004, 0.3319, 0.9097, 0.3226, 0.9097, 0.3261, 0.6207, 0.3261, 0.585, 0.3319, 0.5835, 0.3304, 0.9019, 0.3304, 0.341, 0.01147, 0.3395, 0.009953, 0.6585, 0.009957, 0.3238, 0.2139, 0.3253, 0.2154, 0.006268, 0.2154, 0.9097, 0.3261, 0.911, 0.3275, 0.6193, 0.3275, 0.006969, 0.7062, 0.2252, 0.7059, 0.06197, 0.7286, 0.07278, 0.594, 0.2239, 0.5713, 0.1244, 0.594, 0.2264, 0.7725, 0.005782, 0.7722, 0.006969, 0.771, 0.2239, 0.5713, 0.2251, 0.5701, 0.2254, 0.6022, 0.06197, 0.7486, 0.07407, 0.7486, 0.2252, 0.7713, 0.06197, 0.7286, 0.2252, 0.7059, 0.07407, 0.7287, 0.07407, 0.7486, 0.1257, 0.7486, 0.2252, 0.7713, 0.2267, 0.7404, 0.2282, 0.7416, 0.2279, 0.7725, 0.2252, 0.6395, 0.1378, 0.6163, 0.2254, 0.6097, 0.2239, 0.5048, 0.1365, 0.4816, 0.2241, 0.4751, 0.2252, 0.6395, 0.2263, 0.6407, 0.005781, 0.6404, 0.2252, 0.8378, 0.2254, 0.8675, 0.1378, 0.861, 0.006969, 0.838, 0.2252, 0.8378, 0.06197, 0.861, 0.005781, 0.8368, 0.2263, 0.8366, 0.2252, 0.8378, 0.2247, 0.4374, 0.2251, 0.4683, 0.2235, 0.4695, 0.005664, 0.5069, 0.2239, 0.5071, 0.2238, 0.5368, 0.225, 0.506, 0.2266, 0.506, 0.2266, 0.538, 0.2254, 0.6022, 0.2251, 0.5701, 0.2266, 0.5701, 0.2248, 0.4055, 0.2247, 0.4374, 0.2232, 0.4375, 0.2254, 0.6097, 0.2267, 0.6086, 0.2263, 0.6407, 0.222, 0.3745, 0.222, 0.4043, 0.003809, 0.4042, 0.006974, 0.6739, 0.2251, 0.6738, 0.2252, 0.7036, 0.2264, 0.7725, 0.2279, 0.7725, 0.2279, 0.8046, 0.2252, 0.8378, 0.1257, 0.8611, 0.07407, 0.8611, 0.2252, 0.7036, 0.2264, 0.7048, 0.005781, 0.705, 0.1378, 0.7285, 0.2252, 0.7059, 0.2255, 0.7357, 0.00261, 0.4054, 0.2232, 0.4055, 0.222, 0.4066, 0.2251, 0.6715, 0.2263, 0.6727, 0.005775, 0.6727, 0.07407, 0.7287, 0.2252, 0.7059, 0.1257, 0.7286, 0.2251, 0.6738, 0.2263, 0.6727, 0.2264, 0.7048, 0.006969, 0.771, 0.06197, 0.7486, 0.2252, 0.7713, 0.2241, 0.4751, 0.2254, 0.4739, 0.225, 0.506, 0.005775, 0.8045, 0.2263, 0.8046, 0.2251, 0.8057, 0.1378, 0.7487, 0.2255, 0.7415, 0.2252, 0.7713, 0.1365, 0.5939, 0.2239, 0.5713, 0.2242, 0.601, 0.222, 0.4386, 0.2223, 0.4684, 0.1347, 0.4618, 0.002616, 0.3731, 0.2232, 0.3734, 0.222, 0.3745, 0.2232, 0.4055, 0.00261, 0.4054, 0.003809, 0.4042, 0.2239, 0.5048, 0.225, 0.506, 0.004484, 0.5057, 0.2252, 0.8378, 0.1378, 0.861, 0.1257, 0.8611, 0.006961, 0.6416, 0.2252, 0.6418, 0.2251, 0.6715, 0.006961, 0.6416, 0.005781, 0.6404, 0.2263, 0.6407, 0.005672, 0.5716, 0.2239, 0.5713, 0.06068, 0.5939, 0.2263, 0.8366, 0.005781, 0.8368, 0.006961, 0.8356, 0.005782, 0.7722, 0.2264, 0.7725, 0.2252, 0.7736, 0.2263, 0.8046, 0.2263, 0.8366, 0.2252, 0.8354, 0.1244, 0.594, 0.2239, 0.5713, 0.1365, 0.5939, 0.1257, 0.7286, 0.2252, 0.7059, 0.1378, 0.7285, 0.2232, 0.3734, 0.002616, 0.3731, 0.003804, 0.3719, 0.005664, 0.5069, 0.004484, 0.5057, 0.225, 0.506, 0.006969, 0.7062, 0.005781, 0.705, 0.2264, 0.7048, 0.006974, 0.6739, 0.005775, 0.6727, 0.2263, 0.6727, 0.2232, 0.4055, 0.2232, 0.4375, 0.222, 0.4363, 0.2252, 0.6418, 0.2263, 0.6407, 0.2263, 0.6727, 0.005672, 0.5716, 0.004484, 0.5704, 0.2251, 0.5701, 0.2232, 0.3734, 0.2232, 0.4055, 0.222, 0.4043, 0.1257, 0.7486, 0.1378, 0.7487, 0.2252, 0.7713, 0.2264, 0.7725, 0.2263, 0.8046, 0.2251, 0.8034, 0.2239, 0.5071, 0.225, 0.506, 0.225, 0.538, 0.2263, 0.8046, 0.005775, 0.8045, 0.006974, 0.8033, 0.1347, 0.3496, 0.2223, 0.3424, 0.2221, 0.3722, 0.2252, 0.7736, 0.2251, 0.8034, 0.006974, 0.8033, 0.2267, 0.7404, 0.2264, 0.7725, 0.2252, 0.7713, 0.2252, 0.8378, 0.07407, 0.8611, 0.06197, 0.861, 0.2232, 0.4375, 0.2235, 0.4695, 0.2223, 0.4684, 0.2235, 0.3413, 0.2232, 0.3734, 0.2221, 0.3722, 0.2251, 0.5701, 0.225, 0.538, 0.2266, 0.538, 0.2238, 0.5392, 0.225, 0.538, 0.2251, 0.5701, 0.2251, 0.8057, 0.2252, 0.8354, 0.006961, 0.8356, 0.06068, 0.5939, 0.2239, 0.5713, 0.07278, 0.594, 0.993, 0.7177, 0.7514, 0.7177, 0.993, 0.4763, 0.74, 0.7291, 0.74, 0.9705, 0.4983, 0.7291, 0.741, 0.7199, 0.741, 0.7277, 0.4974, 0.7199, 0.4974, 0.9797, 0.4974, 0.9719, 0.741, 0.9797, 0.4892, 0.7281, 0.497, 0.7281, 0.4892, 0.9715, 0.7492, 0.7281, 0.7492, 0.9715, 0.7414, 0.7281, 0.4983, 0.4657, 0.74, 0.4657, 0.4983, 0.7072, 0.7514, 0.96, 0.7514, 0.7185, 0.9931, 0.96, 0.4974, 0.4644, 0.4974, 0.4566, 0.741, 0.4644, 0.741, 0.7086, 0.741, 0.7164, 0.4974, 0.7086, 0.7414, 0.4648, 0.7492, 0.4648, 0.7414, 0.7082, 0.497, 0.7082, 0.4892, 0.7082, 0.497, 0.4648, 0.74, 0.7185, 0.741, 0.7199, 0.4983, 0.7185, 0.4974, 0.9797, 0.741, 0.9797, 0.4983, 0.9811, 0.4892, 0.7281, 0.4892, 0.9715, 0.4878, 0.7291, 0.7506, 0.9705, 0.7492, 0.9715, 0.7506, 0.7291, 0.4974, 0.7277, 0.741, 0.7277, 0.4983, 0.7291, 0.74, 0.9705, 0.741, 0.9719, 0.4983, 0.9705, 0.4983, 0.9705, 0.497, 0.9715, 0.4983, 0.7291, 0.7414, 0.7281, 0.7414, 0.9715, 0.74, 0.7291, 0.4974, 0.4644, 0.741, 0.4644, 0.4983, 0.4657, 0.74, 0.7072, 0.741, 0.7086, 0.4983, 0.7072, 0.74, 0.4657, 0.7414, 0.4648, 0.74, 0.7072, 0.497, 0.7082, 0.497, 0.4648, 0.4983, 0.7072, 0.74, 0.4552, 0.741, 0.4566, 0.4983, 0.4552, 0.4974, 0.7164, 0.741, 0.7164, 0.4983, 0.7177, 0.7492, 0.7082, 0.7492, 0.4648, 0.7506, 0.7072, 0.4878, 0.4657, 0.4892, 0.4648, 0.4878, 0.7072, 0.07278, 0.4815, 0.07291, 0.4743, 0.1244, 0.4815, 0.225, 0.506, 0.2254, 0.4739, 0.2266, 0.506, 0.005665, 0.5692, 0.005677, 0.5393, 0.2239, 0.5689, 0.0729, 0.6018, 0.07278, 0.594, 0.1243, 0.6018, 0.06052, 0.6017, 0.00552, 0.6014, 0.06068, 0.5939, 0.2239, 0.5048, 0.005672, 0.5045, 0.06067, 0.4815, 0.2588, 0.5701, 0.2266, 0.5701, 0.2589, 0.538, 0.248, 0.4666, 0.2379, 0.4666, 0.248, 0.4588, 0.2474, 0.4468, 0.2373, 0.4468, 0.2474, 0.439, 0.2373, 0.439, 0.2373, 0.4318, 0.2474, 0.439, 0.2379, 0.4588, 0.2379, 0.4516, 0.248, 0.4588, 0.248, 0.4588, 0.2552, 0.4588, 0.248, 0.4666, 0.2474, 0.439, 0.2546, 0.439, 0.2474, 0.4468, 0.2301, 0.439, 0.2373, 0.439, 0.2301, 0.4468, 0.2307, 0.4588, 0.2379, 0.4588, 0.2307, 0.4666, 0.06051, 0.4743, 0.005519, 0.4746, 0.06164, 0.4732, 0.2241, 0.4751, 0.1367, 0.4744, 0.2254, 0.4739, 0.1243, 0.4743, 0.07291, 0.4743, 0.1254, 0.4731, 0.1244, 0.4815, 0.1243, 0.4743, 0.1256, 0.4803, 0.1356, 0.4732, 0.1367, 0.4744, 0.1353, 0.4804, 0.06067, 0.4815, 0.06051, 0.4743, 0.06187, 0.4803, 0.07177, 0.4731, 0.07291, 0.4743, 0.07157, 0.4803, 0.1365, 0.4816, 0.1244, 0.4815, 0.1353, 0.4804, 0.005519, 0.4746, 0.005672, 0.5045, 0.004327, 0.4735, 0.07278, 0.4815, 0.06067, 0.4815, 0.07157, 0.4803, 0.005678, 0.5368, 0.2238, 0.5368, 0.004478, 0.538, 0.005664, 0.5069, 0.005678, 0.5368, 0.004484, 0.5057, 0.2238, 0.5392, 0.005677, 0.5393, 0.225, 0.538, 0.005665, 0.5692, 0.2239, 0.5689, 0.004484, 0.5704, 0.005677, 0.5393, 0.005665, 0.5692, 0.004478, 0.538, 0.00552, 0.6014, 0.06052, 0.6017, 0.004327, 0.6026, 0.1367, 0.6016, 0.2242, 0.601, 0.1356, 0.6028, 0.1255, 0.6029, 0.1243, 0.6018, 0.1256, 0.5951, 0.1365, 0.5939, 0.1367, 0.6016, 0.1353, 0.595, 0.0729, 0.6018, 0.1243, 0.6018, 0.07176, 0.603, 0.06165, 0.6029, 0.06052, 0.6017, 0.06187, 0.5951, 0.07278, 0.594, 0.0729, 0.6018, 0.07157, 0.5952, 0.005672, 0.5716, 0.00552, 0.6014, 0.004484, 0.5704, 0.1244, 0.594, 0.1365, 0.5939, 0.1256, 0.5951, 0.06068, 0.5939, 0.07278, 0.594, 0.06187, 0.5951, 0.07407, 0.8611, 0.1257, 0.8611, 0.07421, 0.8683, 0.2263, 0.8366, 0.2279, 0.8366, 0.2267, 0.8687, 0.0742, 0.7408, 0.1256, 0.7408, 0.07407, 0.7486, 0.006969, 0.771, 0.006816, 0.7411, 0.06197, 0.7486, 0.2601, 0.7724, 0.2602, 0.8046, 0.2279, 0.7725, 0.2492, 0.4708, 0.2492, 0.4786, 0.2391, 0.4708, 0.2492, 0.5091, 0.2492, 0.5168, 0.2391, 0.5091, 0.2391, 0.5168, 0.2492, 0.5168, 0.2391, 0.524, 0.2391, 0.4786, 0.2492, 0.4786, 0.2391, 0.4858, 0.2492, 0.4786, 0.2492, 0.4708, 0.2564, 0.4786, 0.2492, 0.5168, 0.2492, 0.5091, 0.2564, 0.5168, 0.2319, 0.5168, 0.2319, 0.5091, 0.2391, 0.5168, 0.232, 0.4786, 0.232, 0.4708, 0.2391, 0.4786, 0.2263, 0.8046, 0.2279, 0.8046, 0.2263, 0.8366, 0.06181, 0.8682, 0.06294, 0.8694, 0.006816, 0.8679, 0.2254, 0.8675, 0.2267, 0.8687, 0.138, 0.8681, 0.1256, 0.8682, 0.1267, 0.8694, 0.07421, 0.8683, 0.1257, 0.8611, 0.1269, 0.8622, 0.1256, 0.8682, 0.1378, 0.861, 0.138, 0.8681, 0.1366, 0.8621, 0.06197, 0.861, 0.06317, 0.8622, 0.06181, 0.8682, 0.07407, 0.8611, 0.07421, 0.8683, 0.07287, 0.8623, 0.1378, 0.861, 0.1366, 0.8621, 0.1257, 0.8611, 0.006816, 0.8679, 0.005624, 0.8691, 0.006969, 0.838, 0.07407, 0.8611, 0.07287, 0.8623, 0.06197, 0.861, 0.2252, 0.8378, 0.2263, 0.8366, 0.2254, 0.8675, 0.006961, 0.8356, 0.005781, 0.8368, 0.006975, 0.8057, 0.006974, 0.8033, 0.005775, 0.8045, 0.006962, 0.7734, 0.006816, 0.7411, 0.005624, 0.7399, 0.06181, 0.7408, 0.138, 0.7409, 0.1369, 0.7397, 0.2255, 0.7415, 0.1257, 0.7486, 0.1256, 0.7408, 0.1269, 0.7474, 0.1378, 0.7487, 0.1366, 0.7475, 0.138, 0.7409, 0.0742, 0.7408, 0.07306, 0.7396, 0.1256, 0.7408, 0.06197, 0.7486, 0.06181, 0.7408, 0.06317, 0.7474, 0.07407, 0.7486, 0.07286, 0.7474, 0.0742, 0.7408, 0.006969, 0.771, 0.005782, 0.7722, 0.006816, 0.7411, 0.1257, 0.7486, 0.1269, 0.7474, 0.1378, 0.7487, 0.06197, 0.7486, 0.06317, 0.7474, 0.07407, 0.7486, 0.07091, 0.462, 0.1226, 0.4619, 0.07104, 0.4692, 0.2232, 0.4055, 0.2232, 0.3734, 0.2248, 0.4055, 0.07103, 0.3417, 0.1225, 0.3417, 0.07091, 0.3494, 0.003804, 0.3719, 0.003651, 0.342, 0.05881, 0.3495, 0.003809, 0.4066, 0.222, 0.4066, 0.003796, 0.4365, 0.00365, 0.4688, 0.003804, 0.4389, 0.0588, 0.4619, 0.2569, 0.3733, 0.257, 0.4055, 0.2248, 0.3734, 0.248, 0.4899, 0.248, 0.4977, 0.2379, 0.4899, 0.2504, 0.5754, 0.2504, 0.5832, 0.2403, 0.5754, 0.2403, 0.5832, 0.2504, 0.5832, 0.2403, 0.5904, 0.2379, 0.4977, 0.248, 0.4977, 0.2379, 0.5049, 0.248, 0.4977, 0.248, 0.4899, 0.2552, 0.4977, 0.2504, 0.5832, 0.2504, 0.5754, 0.2576, 0.5832, 0.2332, 0.5832, 0.2332, 0.5754, 0.2403, 0.5832, 0.2307, 0.4977, 0.2307, 0.4899, 0.2379, 0.4977, 0.2232, 0.3734, 0.2235, 0.3413, 0.2248, 0.3734, 0.05864, 0.4691, 0.05977, 0.4703, 0.00365, 0.4688, 0.2223, 0.4684, 0.2235, 0.4695, 0.1348, 0.469, 0.1224, 0.4691, 0.1236, 0.4703, 0.07104, 0.4692, 0.1226, 0.4619, 0.1238, 0.4631, 0.1224, 0.4691, 0.1347, 0.4618, 0.1348, 0.469, 0.1335, 0.463, 0.0588, 0.4619, 0.06, 0.4631, 0.05864, 0.4691, 0.07091, 0.462, 0.07104, 0.4692, 0.0697, 0.4632, 0.1347, 0.4618, 0.1335, 0.463, 0.1226, 0.4619, 0.00365, 0.4688, 0.002458, 0.47, 0.003804, 0.4389, 0.07091, 0.462, 0.0697, 0.4632, 0.0588, 0.4619, 0.003804, 0.4389, 0.002616, 0.4377, 0.222, 0.4386, 0.003796, 0.4365, 0.002616, 0.4377, 0.003809, 0.4066, 0.222, 0.4363, 0.2232, 0.4375, 0.003796, 0.4365, 0.003809, 0.4042, 0.00261, 0.4054, 0.003797, 0.3743, 0.003651, 0.342, 0.002458, 0.3408, 0.05865, 0.3417, 0.1348, 0.3418, 0.1337, 0.3406, 0.2223, 0.3424, 0.1226, 0.3495, 0.1225, 0.3417, 0.1238, 0.3483, 0.1347, 0.3496, 0.1335, 0.3484, 0.1348, 0.3418, 0.07103, 0.3417, 0.06989, 0.3405, 0.1225, 0.3417, 0.05881, 0.3495, 0.05865, 0.3417, 0.06, 0.3483, 0.07091, 0.3494, 0.0697, 0.3483, 0.07103, 0.3417, 0.003804, 0.3719, 0.002616, 0.3731, 0.003651, 0.342, 0.1226, 0.3495, 0.1238, 0.3483, 0.1347, 0.3496, 0.05881, 0.3495, 0.06, 0.3483, 0.07091, 0.3494, 0.07407, 0.6161, 0.07421, 0.609, 0.1257, 0.6162, 0.2263, 0.6407, 0.2267, 0.6086, 0.2279, 0.6407, 0.2279, 0.7048, 0.2264, 0.7048, 0.2279, 0.6726, 0.0742, 0.7365, 0.07407, 0.7287, 0.1256, 0.7364, 0.06181, 0.7364, 0.006816, 0.7361, 0.06197, 0.7286, 0.2252, 0.6395, 0.006969, 0.6392, 0.06197, 0.6162, 0.2601, 0.7048, 0.2279, 0.7048, 0.2602, 0.6726, 0.2448, 0.3579, 0.2347, 0.3579, 0.2448, 0.3501, 0.2474, 0.4281, 0.2373, 0.4281, 0.2474, 0.4203, 0.2373, 0.4203, 0.2373, 0.4131, 0.2474, 0.4203, 0.2347, 0.3501, 0.2347, 0.3429, 0.2448, 0.3501, 0.2448, 0.3501, 0.252, 0.3501, 0.2448, 0.3579, 0.2474, 0.4203, 0.2546, 0.4203, 0.2474, 0.4281, 0.2301, 0.4203, 0.2373, 0.4203, 0.2301, 0.4281, 0.2275, 0.3501, 0.2347, 0.3501, 0.2275, 0.3579, 0.2282, 0.7356, 0.2267, 0.7369, 0.2279, 0.7048, 0.2263, 0.6727, 0.2263, 0.6407, 0.2279, 0.6726, 0.06181, 0.609, 0.006816, 0.6093, 0.06294, 0.6078, 0.2254, 0.6097, 0.138, 0.6091, 0.2267, 0.6086, 0.1256, 0.609, 0.07421, 0.609, 0.1267, 0.6078, 0.1257, 0.6162, 0.1256, 0.609, 0.1269, 0.615, 0.1369, 0.6079, 0.138, 0.6091, 0.1366, 0.6151, 0.06197, 0.6162, 0.06181, 0.609, 0.06317, 0.615, 0.07307, 0.6078, 0.07421, 0.609, 0.07287, 0.615, 0.1378, 0.6163, 0.1257, 0.6162, 0.1366, 0.6151, 0.006816, 0.6093, 0.006969, 0.6392, 0.005624, 0.6081, 0.07407, 0.6161, 0.06197, 0.6162, 0.07287, 0.615, 0.006961, 0.6416, 0.006975, 0.6715, 0.005781, 0.6404, 0.006974, 0.6739, 0.006962, 0.7038, 0.005775, 0.6727, 0.006816, 0.7361, 0.06181, 0.7364, 0.005624, 0.7373, 0.138, 0.7363, 0.2255, 0.7357, 0.1369, 0.7375, 0.1268, 0.7376, 0.1256, 0.7364, 0.1269, 0.7298, 0.1378, 0.7285, 0.138, 0.7363, 0.1366, 0.7297, 0.0742, 0.7365, 0.1256, 0.7364, 0.07306, 0.7377, 0.06295, 0.7376, 0.06181, 0.7364, 0.06317, 0.7298, 0.07407, 0.7287, 0.0742, 0.7365, 0.07286, 0.7299, 0.006969, 0.7062, 0.006816, 0.7361, 0.005781, 0.705, 0.1257, 0.7286, 0.1378, 0.7285, 0.1269, 0.7298, 0.06197, 0.7286, 0.07407, 0.7287, 0.06317, 0.7298, 0.2255, 0.7357, 0.2252, 0.7059, 0.2267, 0.7369, 0.5197, 0.2414, 0.5197, 0.3322, 0.5156, 0.2439, 0.006827, 0.1054, 0.006827, 0.01674, 0.3247, 0.1054, 0.3536, 0.1284, 0.8494, 0.1284, 0.3536, 0.2161, 0.67, 0.1092, 0.67, 0.02052, 0.988, 0.1092, 0.01985, 0.2439, 0.5156, 0.2439, 0.01985, 0.3315, 0.852, 0.2202, 0.3511, 0.2202, 0.8494, 0.2161, 0.0173, 0.2398, 0.5182, 0.2398, 0.01985, 0.2439, 0.01985, 0.3315, 0.01576, 0.3322, 0.01985, 0.2439, 0.8494, 0.1284, 0.8535, 0.1277, 0.8494, 0.2161, 0.3495, 0.2187, 0.3495, 0.1277, 0.3536, 0.2161, 0.5274, 0.2414, 0.5274, 0.3322, 0.5197, 0.2414, 0.852, 0.2279, 0.3511, 0.2279, 0.852, 0.2202, 0.0173, 0.2321, 0.5182, 0.2321, 0.0173, 0.2398, 0.341, 0.01532, 0.657, 0.01532, 0.3395, 0.108, 0.8612, 0.1277, 0.8612, 0.2187, 0.8535, 0.1277, 0.3418, 0.2187, 0.3418, 0.1277, 0.3495, 0.2187, 0.006265, 0.1172, 0.3253, 0.1172, 0.007783, 0.21, 0.003582, 0.108, 0.003582, 0.01674, 0.006827, 0.1054, 0.3247, 0.01674, 0.328, 0.01674, 0.3247, 0.1054, 0.67, 0.1092, 0.6668, 0.1092, 0.67, 0.02052, 0.9912, 0.01797, 0.9912, 0.1092, 0.988, 0.02052, 0.9004, 0.3358, 0.9931, 0.4282, 0.585, 0.3358, 0.4271, 0.3348, 0.1086, 0.3348, 0.5156, 0.3315, 0.3536, 0.1284, 0.4423, 0.1251, 0.8494, 0.1284, 0.3253, 0.1095, 0.006265, 0.1095, 0.3247, 0.1054, 0.4271, 0.3387, 0.1086, 0.3387, 0.4271, 0.3348, 0.6695, 0.01643, 0.9885, 0.01643, 0.67, 0.02052, 0.9885, 0.1124, 0.6695, 0.1124, 0.988, 0.1092, 0.006266, 0.01355, 0.3253, 0.01355, 0.006827, 0.01674, 0.008053, 0.3322, 0.008053, 0.2414, 0.01576, 0.3322, 0.3253, 0.1172, 0.006265, 0.1172, 0.3253, 0.1095, 0.6695, 0.008721, 0.9885, 0.008721, 0.6695, 0.01643, 0.9885, 0.1162, 0.6695, 0.1162, 0.9885, 0.1124, 0.006265, 0.009694, 0.3253, 0.009693, 0.006266, 0.01355, 0.5357, 0.2378, 0.9946, 0.2378, 0.6207, 0.3226, 0.4423, 0.1213, 0.7608, 0.1213, 0.4423, 0.1251, 0.007783, 0.21, 0.3238, 0.21, 0.007783, 0.2139, 0.657, 0.01532, 0.341, 0.01532, 0.657, 0.01147, 0.9004, 0.3358, 0.585, 0.3358, 0.9004, 0.3319, 0.6207, 0.3226, 0.9097, 0.3226, 0.6207, 0.3261, 0.9004, 0.3319, 0.585, 0.3319, 0.9019, 0.3304, 0.657, 0.01147, 0.341, 0.01147, 0.6585, 0.009957, 0.007783, 0.2139, 0.3238, 0.2139, 0.006268, 0.2154, 0.6207, 0.3261, 0.9097, 0.3261, 0.6193, 0.3275, 0.2252, 0.7713, 0.2264, 0.7725, 0.006969, 0.771, 0.2242, 0.601, 0.2239, 0.5713, 0.2254, 0.6022, 0.2264, 0.7725, 0.2267, 0.7404, 0.2279, 0.7725, 0.006969, 0.6392, 0.2252, 0.6395, 0.005781, 0.6404, 0.006816, 0.8679, 0.006969, 0.838, 0.06197, 0.861, 0.006969, 0.838, 0.005781, 0.8368, 0.2252, 0.8378, 0.2232, 0.4375, 0.2247, 0.4374, 0.2235, 0.4695, 0.005678, 0.5368, 0.005664, 0.5069, 0.2238, 0.5368, 0.225, 0.538, 0.225, 0.506, 0.2266, 0.538, 0.227, 0.6009, 0.2254, 0.6022, 0.2266, 0.5701, 0.2232, 0.4055, 0.2248, 0.4055, 0.2232, 0.4375, 0.2252, 0.6395, 0.2254, 0.6097, 0.2263, 0.6407, 0.003797, 0.3743, 0.222, 0.3745, 0.003809, 0.4042, 0.006962, 0.7038, 0.006974, 0.6739, 0.2252, 0.7036, 0.2263, 0.8046, 0.2264, 0.7725, 0.2279, 0.8046, 0.006962, 0.7038, 0.2252, 0.7036, 0.005781, 0.705, 0.003809, 0.4066, 0.00261, 0.4054, 0.222, 0.4066, 0.006975, 0.6715, 0.2251, 0.6715, 0.005775, 0.6727, 0.2252, 0.7036, 0.2251, 0.6738, 0.2264, 0.7048, 0.2239, 0.5048, 0.2241, 0.4751, 0.225, 0.506, 0.006975, 0.8057, 0.005775, 0.8045, 0.2251, 0.8057, 0.003797, 0.3743, 0.002616, 0.3731, 0.222, 0.3745, 0.222, 0.4043, 0.2232, 0.4055, 0.003809, 0.4042, 0.005672, 0.5045, 0.2239, 0.5048, 0.004484, 0.5057, 0.006975, 0.6715, 0.006961, 0.6416, 0.2251, 0.6715, 0.2252, 0.6418, 0.006961, 0.6416, 0.2263, 0.6407, 0.2252, 0.8354, 0.2263, 0.8366, 0.006961, 0.8356, 0.006962, 0.7734, 0.005782, 0.7722, 0.2252, 0.7736, 0.2251, 0.8057, 0.2263, 0.8046, 0.2252, 0.8354, 0.2221, 0.3722, 0.2232, 0.3734, 0.003804, 0.3719, 0.2239, 0.5071, 0.005664, 0.5069, 0.225, 0.506, 0.2252, 0.7059, 0.006969, 0.7062, 0.2264, 0.7048, 0.2251, 0.6738, 0.006974, 0.6739, 0.2263, 0.6727, 0.222, 0.4066, 0.2232, 0.4055, 0.222, 0.4363, 0.2251, 0.6715, 0.2252, 0.6418, 0.2263, 0.6727, 0.2239, 0.5713, 0.005672, 0.5716, 0.2251, 0.5701, 0.222, 0.3745, 0.2232, 0.3734, 0.222, 0.4043, 0.2252, 0.7736, 0.2264, 0.7725, 0.2251, 0.8034, 0.2238, 0.5368, 0.2239, 0.5071, 0.225, 0.538, 0.2251, 0.8034, 0.2263, 0.8046, 0.006974, 0.8033, 0.006962, 0.7734, 0.2252, 0.7736, 0.006974, 0.8033, 0.2255, 0.7415, 0.2267, 0.7404, 0.2252, 0.7713, 0.222, 0.4386, 0.2232, 0.4375, 0.2223, 0.4684, 0.2223, 0.3424, 0.2235, 0.3413, 0.2221, 0.3722, 0.2266, 0.5701, 0.2251, 0.5701, 0.2266, 0.538, 0.2239, 0.5689, 0.2238, 0.5392, 0.2251, 0.5701, 0.006975, 0.8057, 0.2251, 0.8057, 0.006961, 0.8356, 0.47, 0.6143, 0.4674, 0.6129, 0.4674, 0.4249, 0.4688, 0.4222, 0.4674, 0.4249, 0.2797, 0.4249, 0.2797, 0.4249, 0.4674, 0.4249, 0.4674, 0.6129, 0.4666, 0.6255, 0.4666, 0.816, 0.2758, 0.816, 0.277, 0.4235, 0.2797, 0.4249, 0.2797, 0.6129, 0.2783, 0.6156, 0.2797, 0.6129, 0.4674, 0.6129, 0.2783, 0.6168, 0.2783, 0.6156, 0.4688, 0.6156, 0.2758, 0.4235, 0.277, 0.4235, 0.277, 0.6143, 0.4712, 0.6143, 0.47, 0.6143, 0.47, 0.4235, 0.4688, 0.421, 0.4688, 0.4222, 0.2783, 0.4222, 0.47, 0.4235, 0.47, 0.6143, 0.4674, 0.4249, 0.2783, 0.4222, 0.4688, 0.4222, 0.2797, 0.4249, 0.2797, 0.6129, 0.2797, 0.4249, 0.4674, 0.6129, 0.2758, 0.6255, 0.4666, 0.6255, 0.2758, 0.816, 0.277, 0.6143, 0.277, 0.4235, 0.2797, 0.6129, 0.4688, 0.6156, 0.2783, 0.6156, 0.4674, 0.6129, 0.4688, 0.6168, 0.2783, 0.6168, 0.4688, 0.6156, 0.2758, 0.6143, 0.2758, 0.4235, 0.277, 0.6143, 0.4712, 0.4235, 0.4712, 0.6143, 0.47, 0.4235, 0.2783, 0.421, 0.4688, 0.421, 0.2783, 0.4222])
me_cube_000.materials.append(mat_wood_table)
me_cube_000.materials.append(mat_wood_table_glass)
me_cube_000.use_remesh_preserve_volume = False
me_cube_000.use_remesh_preserve_attributes = False
me_cube_000.use_mirror_vertex_groups = False
me_cube_000.update()

# ---- objects
ob_light = bpy.data.objects.new('Light', light_light)
ob_camera = bpy.data.objects.new('Camera', cam_camera)
ob_wood_table = bpy.data.objects.new('Wood_Table', me_cube_000)

# ---- transforms, parenting, visibility, modifiers, constraints
ob_light.location = (4.076, 1.005, 5.904)
ob_light.rotation_euler = (0.6503, 0.05522, 1.866)
ob_light.lock_rotations_4d = False
ob_light.empty_display_type = 'ARROWS'
ob_light.color = (0.0, 0.0, 0.0, 0.0)
ob_light.lineart.crease_threshold = 0.0
ob_camera.location = (7.359, -6.926, 4.958)
ob_camera.rotation_euler = (1.109, 0.0, 0.8149)
ob_camera.lock_rotations_4d = False
ob_camera.empty_display_type = 'ARROWS'
ob_camera.color = (0.0, 0.0, 0.0, 0.0)
ob_camera.display_type = 'WIRE'
ob_camera.lineart.crease_threshold = 0.0
ob_wood_table.location = (0.0, 0.0, 0.0)
ob_wood_table.lineart.crease_threshold = 0.0

# ---- collection membership
col_collection.objects.link(ob_light)
col_collection.objects.link(ob_camera)
col_collection.objects.link(ob_wood_table)

# ---- scene / render settings (as saved in the file)
scene.camera = ob_camera
scene.frame_start = 1; scene.frame_end = 250; scene.frame_set(1)
scene.render.engine = 'BLENDER_EEVEE_NEXT'
scene.cycles.use_denoising = False
scene.cycles.samples = 128
scene.cycles.sampling_pattern = 'TABULATED_SOBOL'
scene.cycles.use_adaptive_sampling = False
scene.cycles.use_light_tree = False
scene.view_settings.view_transform = 'Filmic'
bpy.context.view_layer.update()
